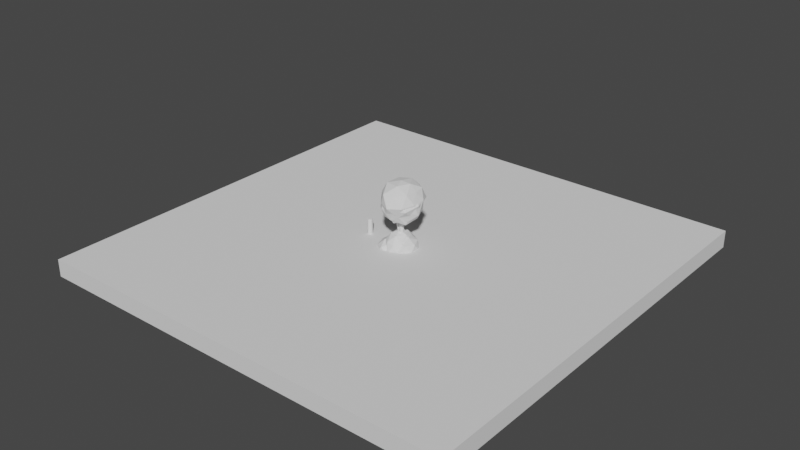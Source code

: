 # Source: scene00.blend  (saved by Blender 3.2.14; exported with 4.5.12 LTS)
import bpy
from mathutils import Matrix  # noqa: F401  (used for matrix-valued properties, if any)

bpy.ops.wm.read_factory_settings(use_empty=True)
scene = bpy.context.scene
scene.name = 'Scene'

# ---- collections
col_collection = bpy.data.collections.new('Collection'); scene.collection.children.link(col_collection)
col_props = bpy.data.collections.new('props'); scene.collection.children.link(col_props)

# ---- world
world_world = bpy.data.worlds.new('World'); scene.world = world_world
world_world.use_nodes = True; world_world.node_tree.nodes.clear()
_N = world_world.node_tree.nodes; _L = world_world.node_tree.links
n0 = _N.new('ShaderNodeOutputWorld'); n0.name = 'World Output'; n0.location = (300, 300)
n1 = _N.new('ShaderNodeBackground'); n1.name = 'Background'; n1.location = (10, 300)
n1.inputs[0].default_value = (0.05088, 0.05088, 0.05088, 1.0)
_L.new(n1.outputs[0], n0.inputs[0])
n0.is_active_output = True
world_world.color = (0.05088, 0.05088, 0.05088)
world_world.use_sun_shadow = False
world_world.sun_shadow_jitter_overblur = 0.0

# ---- meshes
me_cube_001 = bpy.data.meshes.new('Cube.001')
me_cube_001.from_pydata([(-1.0, -1.0, -1.0), (-1.0, -1.0, 1.0), (-1.0, 1.0, -1.0), (-1.0, 1.0, 1.0), (1.0, -1.0, -1.0), (1.0, -1.0, 1.0), (1.0, 1.0, -1.0), (1.0, 1.0, 1.0)], [], [(0, 1, 3, 2), (2, 3, 7, 6), (6, 7, 5, 4), (4, 5, 1, 0), (2, 6, 4, 0), (7, 3, 1, 5)])
_uv = me_cube_001.uv_layers.new(name='UVMap')
_uv.uv.foreach_set('vector', [0.375, 0.0, 0.625, 0.0, 0.625, 0.25, 0.375, 0.25, 0.375, 0.25, 0.625, 0.25, 0.625, 0.5, 0.375, 0.5, 0.375, 0.5, 0.625, 0.5, 0.625, 0.75, 0.375, 0.75, 0.375, 0.75, 0.625, 0.75, 0.625, 1.0, 0.375, 1.0, 0.125, 0.5, 0.375, 0.5, 0.375, 0.75, 0.125, 0.75, 0.625, 0.5, 0.875, 0.5, 0.875, 0.75, 0.625, 0.75])
me_cube_001.update()
me_cylinder = bpy.data.meshes.new('Cylinder')
me_cylinder.from_pydata([(0.0, 0.0, -0.9), (0.0, 0.0, 0.9), (0.0, 0.3, -0.9), (0.0, 0.3, 0.9), (0.05853, 0.2942, -0.9), (0.05853, 0.2942, 0.9), (0.1148, 0.2772, -0.9), (0.1148, 0.2772, 0.9), (0.1667, 0.2494, -0.9), (0.1667, 0.2494, 0.9), (0.2121, 0.2121, -0.9), (0.2121, 0.2121, 0.9), (0.2494, 0.1667, -0.9), (0.2494, 0.1667, 0.9), (0.2772, 0.1148, -0.9), (0.2772, 0.1148, 0.9), (0.2942, 0.05853, -0.9), (0.2942, 0.05853, 0.9), (0.3, -1.311e-08, -0.9), (0.3, -1.311e-08, 0.9), (0.2942, -0.05853, -0.9), (0.2942, -0.05853, 0.9), (0.2772, -0.1148, -0.9), (0.2772, -0.1148, 0.9), (0.2494, -0.1667, -0.9), (0.2494, -0.1667, 0.9), (0.2121, -0.2121, -0.9), (0.2121, -0.2121, 0.9), (0.1667, -0.2494, -0.9), (0.1667, -0.2494, 0.9), (0.1148, -0.2772, -0.9), (0.1148, -0.2772, 0.9), (0.05853, -0.2942, -0.9), (0.05853, -0.2942, 0.9), (-2.623e-08, -0.3, -0.9), (-2.623e-08, -0.3, 0.9), (-0.05853, -0.2942, -0.9), (-0.05853, -0.2942, 0.9), (-0.1148, -0.2772, -0.9), (-0.1148, -0.2772, 0.9), (-0.1667, -0.2494, -0.9), (-0.1667, -0.2494, 0.9), (-0.2121, -0.2121, -0.9), (-0.2121, -0.2121, 0.9), (-0.2494, -0.1667, -0.9), (-0.2494, -0.1667, 0.9), (-0.2772, -0.1148, -0.9), (-0.2772, -0.1148, 0.9), (-0.2942, -0.05853, -0.9), (-0.2942, -0.05853, 0.9), (-0.3, 3.577e-09, -0.9), (-0.3, 3.577e-09, 0.9), (-0.2942, 0.05853, -0.9), (-0.2942, 0.05853, 0.9), (-0.2772, 0.1148, -0.9), (-0.2772, 0.1148, 0.9), (-0.2494, 0.1667, -0.9), (-0.2494, 0.1667, 0.9), (-0.2121, 0.2121, -0.9), (-0.2121, 0.2121, 0.9), (-0.1667, 0.2494, -0.9), (-0.1667, 0.2494, 0.9), (-0.1148, 0.2772, -0.9), (-0.1148, 0.2772, 0.9), (-0.05853, 0.2942, -0.9), (-0.05853, 0.2942, 0.9)], [], [(0, 2, 4), (1, 5, 3), (2, 3, 5, 4), (0, 4, 6), (1, 7, 5), (4, 5, 7, 6), (0, 6, 8), (1, 9, 7), (6, 7, 9, 8), (0, 8, 10), (1, 11, 9), (8, 9, 11, 10), (0, 10, 12), (1, 13, 11), (10, 11, 13, 12), (0, 12, 14), (1, 15, 13), (12, 13, 15, 14), (0, 14, 16), (1, 17, 15), (14, 15, 17, 16), (0, 16, 18), (1, 19, 17), (16, 17, 19, 18), (0, 18, 20), (1, 21, 19), (18, 19, 21, 20), (0, 20, 22), (1, 23, 21), (20, 21, 23, 22), (0, 22, 24), (1, 25, 23), (22, 23, 25, 24), (0, 24, 26), (1, 27, 25), (24, 25, 27, 26), (0, 26, 28), (1, 29, 27), (26, 27, 29, 28), (0, 28, 30), (1, 31, 29), (28, 29, 31, 30), (0, 30, 32), (1, 33, 31), (30, 31, 33, 32), (0, 32, 34), (1, 35, 33), (32, 33, 35, 34), (0, 34, 36), (1, 37, 35), (34, 35, 37, 36), (0, 36, 38), (1, 39, 37), (36, 37, 39, 38), (0, 38, 40), (1, 41, 39), (38, 39, 41, 40), (0, 40, 42), (1, 43, 41), (40, 41, 43, 42), (0, 42, 44), (1, 45, 43), (42, 43, 45, 44), (0, 44, 46), (1, 47, 45), (44, 45, 47, 46), (0, 46, 48), (1, 49, 47), (46, 47, 49, 48), (0, 48, 50), (1, 51, 49), (48, 49, 51, 50), (0, 50, 52), (1, 53, 51), (50, 51, 53, 52), (0, 52, 54), (1, 55, 53), (52, 53, 55, 54), (0, 54, 56), (1, 57, 55), (54, 55, 57, 56), (0, 56, 58), (1, 59, 57), (56, 57, 59, 58), (0, 58, 60), (1, 61, 59), (58, 59, 61, 60), (0, 60, 62), (1, 63, 61), (60, 61, 63, 62), (0, 62, 64), (1, 65, 63), (62, 63, 65, 64), (0, 64, 2), (1, 3, 65), (64, 65, 3, 2)])
_uv = me_cylinder.uv_layers.new(name='UVMap')
_uv.uv.foreach_set('vector', [0.75, 0.25, 0.75, 0.49, 0.7968, 0.4854, 0.25, 0.25, 0.2968, 0.4854, 0.25, 0.49, 1.0, 0.5, 1.0, 1.0, 0.9688, 1.0, 0.9688, 0.5, 0.75, 0.25, 0.7968, 0.4854, 0.8418, 0.4717, 0.25, 0.25, 0.3418, 0.4717, 0.2968, 0.4854, 0.9688, 0.5, 0.9688, 1.0, 0.9375, 1.0, 0.9375, 0.5, 0.75, 0.25, 0.8418, 0.4717, 0.8833, 0.4496, 0.25, 0.25, 0.3833, 0.4496, 0.3418, 0.4717, 0.9375, 0.5, 0.9375, 1.0, 0.9062, 1.0, 0.9062, 0.5, 0.75, 0.25, 0.8833, 0.4496, 0.9197, 0.4197, 0.25, 0.25, 0.4197, 0.4197, 0.3833, 0.4496, 0.9062, 0.5, 0.9062, 1.0, 0.875, 1.0, 0.875, 0.5, 0.75, 0.25, 0.9197, 0.4197, 0.9496, 0.3833, 0.25, 0.25, 0.4496, 0.3833, 0.4197, 0.4197, 0.875, 0.5, 0.875, 1.0, 0.8438, 1.0, 0.8438, 0.5, 0.75, 0.25, 0.9496, 0.3833, 0.9717, 0.3418, 0.25, 0.25, 0.4717, 0.3418, 0.4496, 0.3833, 0.8438, 0.5, 0.8438, 1.0, 0.8125, 1.0, 0.8125, 0.5, 0.75, 0.25, 0.9717, 0.3418, 0.9854, 0.2968, 0.25, 0.25, 0.4854, 0.2968, 0.4717, 0.3418, 0.8125, 0.5, 0.8125, 1.0, 0.7812, 1.0, 0.7812, 0.5, 0.75, 0.25, 0.9854, 0.2968, 0.99, 0.25, 0.25, 0.25, 0.49, 0.25, 0.4854, 0.2968, 0.7812, 0.5, 0.7812, 1.0, 0.75, 1.0, 0.75, 0.5, 0.75, 0.25, 0.99, 0.25, 0.9854, 0.2032, 0.25, 0.25, 0.4854, 0.2032, 0.49, 0.25, 0.75, 0.5, 0.75, 1.0, 0.7188, 1.0, 0.7188, 0.5, 0.75, 0.25, 0.9854, 0.2032, 0.9717, 0.1582, 0.25, 0.25, 0.4717, 0.1582, 0.4854, 0.2032, 0.7188, 0.5, 0.7188, 1.0, 0.6875, 1.0, 0.6875, 0.5, 0.75, 0.25, 0.9717, 0.1582, 0.9496, 0.1167, 0.25, 0.25, 0.4496, 0.1167, 0.4717, 0.1582, 0.6875, 0.5, 0.6875, 1.0, 0.6562, 1.0, 0.6562, 0.5, 0.75, 0.25, 0.9496, 0.1167, 0.9197, 0.08029, 0.25, 0.25, 0.4197, 0.08029, 0.4496, 0.1167, 0.6562, 0.5, 0.6562, 1.0, 0.625, 1.0, 0.625, 0.5, 0.75, 0.25, 0.9197, 0.08029, 0.8833, 0.05045, 0.25, 0.25, 0.3833, 0.05045, 0.4197, 0.08029, 0.625, 0.5, 0.625, 1.0, 0.5938, 1.0, 0.5938, 0.5, 0.75, 0.25, 0.8833, 0.05045, 0.8418, 0.02827, 0.25, 0.25, 0.3418, 0.02827, 0.3833, 0.05045, 0.5938, 0.5, 0.5938, 1.0, 0.5625, 1.0, 0.5625, 0.5, 0.75, 0.25, 0.8418, 0.02827, 0.7968, 0.01461, 0.25, 0.25, 0.2968, 0.01461, 0.3418, 0.02827, 0.5625, 0.5, 0.5625, 1.0, 0.5312, 1.0, 0.5312, 0.5, 0.75, 0.25, 0.7968, 0.01461, 0.75, 0.01, 0.25, 0.25, 0.25, 0.01, 0.2968, 0.01461, 0.5312, 0.5, 0.5312, 1.0, 0.5, 1.0, 0.5, 0.5, 0.75, 0.25, 0.75, 0.01, 0.7032, 0.01461, 0.25, 0.25, 0.2032, 0.01461, 0.25, 0.01, 0.5, 0.5, 0.5, 1.0, 0.4688, 1.0, 0.4688, 0.5, 0.75, 0.25, 0.7032, 0.01461, 0.6582, 0.02827, 0.25, 0.25, 0.1582, 0.02827, 0.2032, 0.01461, 0.4688, 0.5, 0.4688, 1.0, 0.4375, 1.0, 0.4375, 0.5, 0.75, 0.25, 0.6582, 0.02827, 0.6167, 0.05045, 0.25, 0.25, 0.1167, 0.05045, 0.1582, 0.02827, 0.4375, 0.5, 0.4375, 1.0, 0.4062, 1.0, 0.4062, 0.5, 0.75, 0.25, 0.6167, 0.05045, 0.5803, 0.08029, 0.25, 0.25, 0.08029, 0.08029, 0.1167, 0.05045, 0.4062, 0.5, 0.4062, 1.0, 0.375, 1.0, 0.375, 0.5, 0.75, 0.25, 0.5803, 0.08029, 0.5504, 0.1167, 0.25, 0.25, 0.05045, 0.1167, 0.08029, 0.08029, 0.375, 0.5, 0.375, 1.0, 0.3438, 1.0, 0.3438, 0.5, 0.75, 0.25, 0.5504, 0.1167, 0.5283, 0.1582, 0.25, 0.25, 0.02827, 0.1582, 0.05045, 0.1167, 0.3438, 0.5, 0.3438, 1.0, 0.3125, 1.0, 0.3125, 0.5, 0.75, 0.25, 0.5283, 0.1582, 0.5146, 0.2032, 0.25, 0.25, 0.01461, 0.2032, 0.02827, 0.1582, 0.3125, 0.5, 0.3125, 1.0, 0.2812, 1.0, 0.2812, 0.5, 0.75, 0.25, 0.5146, 0.2032, 0.51, 0.25, 0.25, 0.25, 0.01, 0.25, 0.01461, 0.2032, 0.2812, 0.5, 0.2812, 1.0, 0.25, 1.0, 0.25, 0.5, 0.75, 0.25, 0.51, 0.25, 0.5146, 0.2968, 0.25, 0.25, 0.01461, 0.2968, 0.01, 0.25, 0.25, 0.5, 0.25, 1.0, 0.2188, 1.0, 0.2188, 0.5, 0.75, 0.25, 0.5146, 0.2968, 0.5283, 0.3418, 0.25, 0.25, 0.02827, 0.3418, 0.01461, 0.2968, 0.2188, 0.5, 0.2188, 1.0, 0.1875, 1.0, 0.1875, 0.5, 0.75, 0.25, 0.5283, 0.3418, 0.5504, 0.3833, 0.25, 0.25, 0.05045, 0.3833, 0.02827, 0.3418, 0.1875, 0.5, 0.1875, 1.0, 0.1562, 1.0, 0.1562, 0.5, 0.75, 0.25, 0.5504, 0.3833, 0.5803, 0.4197, 0.25, 0.25, 0.08029, 0.4197, 0.05045, 0.3833, 0.1562, 0.5, 0.1562, 1.0, 0.125, 1.0, 0.125, 0.5, 0.75, 0.25, 0.5803, 0.4197, 0.6167, 0.4496, 0.25, 0.25, 0.1167, 0.4496, 0.08029, 0.4197, 0.125, 0.5, 0.125, 1.0, 0.09375, 1.0, 0.09375, 0.5, 0.75, 0.25, 0.6167, 0.4496, 0.6582, 0.4717, 0.25, 0.25, 0.1582, 0.4717, 0.1167, 0.4496, 0.09375, 0.5, 0.09375, 1.0, 0.0625, 1.0, 0.0625, 0.5, 0.75, 0.25, 0.6582, 0.4717, 0.7032, 0.4854, 0.25, 0.25, 0.2032, 0.4854, 0.1582, 0.4717, 0.0625, 0.5, 0.0625, 1.0, 0.03125, 1.0, 0.03125, 0.5, 0.75, 0.25, 0.7032, 0.4854, 0.75, 0.49, 0.25, 0.25, 0.25, 0.49, 0.2032, 0.4854, 0.03125, 0.5, 0.03125, 1.0, 0.0, 1.0, 0.0, 0.5])
me_cylinder.update()
me_icosphere_004 = bpy.data.meshes.new('Icosphere.004')
me_icosphere_004.from_pydata([(0.0, 0.0, 0.2266), (1.447, -1.051, 0.2104), (-0.5528, -1.701, 0.2104), (-1.789, 0.0, 0.2104), (-0.5528, 1.701, 0.2104), (1.447, 1.051, 0.2104), (0.4821, -1.273, 1.731), (-1.773, -1.577, 1.468), (-1.615, 0.7518, 1.911), (0.6545, 1.701, 2.025), (1.981, 0.0, 2.048), (-0.1248, -0.069, 3.077), (-0.3249, -1.0, -0.1153), (0.8506, -0.618, -0.1153), (0.5257, -1.618, 0.05339), (1.701, 0.0, 0.05339), (0.8506, 0.618, -0.1153), (-1.051, 0.0, -0.1153), (-1.376, -1.0, 0.05339), (-0.3249, 1.0, -0.1153), (-1.376, 1.0, 0.05339), (0.5257, 1.618, 0.05339), (2.032, -0.618, 1.138), (2.032, 0.618, 1.138), (-0.09147, -2.0, 0.8191), (1.208, -1.618, 1.116), (-2.115, -0.9944, 0.7323), (-1.396, -1.982, 0.6992), (-1.176, 1.618, 1.105), (-1.902, 0.3887, 1.105), (1.208, 1.618, 1.116), (0.0, 2.0, 1.105), (1.557, -1.0, 2.202), (-0.8383, -2.116, 1.643), (-2.005, -0.4956, 1.67), (-0.5257, 1.618, 2.156), (1.557, 1.0, 2.202), (0.2098, -0.6974, 2.526), (1.228, 0.0, 2.86), (-1.144, -1.212, 2.23), (-1.076, 0.1331, 2.362), (0.3979, 1.0, 2.851)], [], [(0, 13, 12), (1, 13, 15), (0, 12, 17), (0, 17, 19), (0, 19, 16), (1, 15, 22), (2, 14, 24), (3, 18, 26), (4, 20, 28), (5, 21, 30), (1, 22, 25), (2, 24, 27), (3, 26, 29), (4, 28, 31), (5, 30, 23), (6, 32, 37), (7, 33, 39), (8, 34, 40), (9, 35, 41), (10, 36, 38), (38, 41, 11), (38, 36, 41), (36, 9, 41), (41, 40, 11), (41, 35, 40), (35, 8, 40), (40, 39, 11), (40, 34, 39), (34, 7, 39), (39, 37, 11), (39, 33, 37), (33, 6, 37), (37, 38, 11), (37, 32, 38), (32, 10, 38), (23, 36, 10), (23, 30, 36), (30, 9, 36), (31, 35, 9), (31, 28, 35), (28, 8, 35), (29, 34, 8), (29, 26, 34), (26, 7, 34), (27, 33, 7), (27, 24, 33), (24, 6, 33), (25, 32, 6), (25, 22, 32), (22, 10, 32), (30, 31, 9), (30, 21, 31), (21, 4, 31), (28, 29, 8), (28, 20, 29), (20, 3, 29), (26, 27, 7), (26, 18, 27), (18, 2, 27), (24, 25, 6), (24, 14, 25), (14, 1, 25), (22, 23, 10), (22, 15, 23), (15, 5, 23), (16, 21, 5), (16, 19, 21), (19, 4, 21), (19, 20, 4), (19, 17, 20), (17, 3, 20), (17, 18, 3), (17, 12, 18), (12, 2, 18), (15, 16, 5), (15, 13, 16), (13, 0, 16), (12, 14, 2), (12, 13, 14), (13, 1, 14)])
_uv = me_icosphere_004.uv_layers.new(name='UVMap')
_uv.uv.foreach_set('vector', [0.1818, 0.0, 0.2273, 0.07873, 0.1364, 0.07873, 0.2727, 0.1575, 0.3182, 0.07873, 0.3636, 0.1575, 0.9091, 0.0, 0.9545, 0.07873, 0.8636, 0.07873, 0.7273, 0.0, 0.7727, 0.07873, 0.6818, 0.07873, 0.5455, 0.0, 0.5909, 0.07873, 0.5, 0.07873, 0.2727, 0.1575, 0.3636, 0.1575, 0.3182, 0.2362, 0.09091, 0.1575, 0.1818, 0.1575, 0.1364, 0.2362, 0.8182, 0.1575, 0.9091, 0.1575, 0.8636, 0.2362, 0.6364, 0.1575, 0.7273, 0.1575, 0.6818, 0.2362, 0.4545, 0.1575, 0.5455, 0.1575, 0.5, 0.2362, 0.2727, 0.1575, 0.3182, 0.2362, 0.2273, 0.2362, 0.09091, 0.1575, 0.1364, 0.2362, 0.04546, 0.2362, 0.8182, 0.1575, 0.8636, 0.2362, 0.7727, 0.2362, 0.6364, 0.1575, 0.6818, 0.2362, 0.5909, 0.2362, 0.4545, 0.1575, 0.5, 0.2362, 0.4091, 0.2362, 0.1818, 0.3149, 0.2727, 0.3149, 0.2273, 0.3937, 0.0, 0.3149, 0.09091, 0.3149, 0.04546, 0.3937, 0.7273, 0.3149, 0.8182, 0.3149, 0.7727, 0.3937, 0.5455, 0.3149, 0.6364, 0.3149, 0.5909, 0.3937, 0.3636, 0.3149, 0.4545, 0.3149, 0.4091, 0.3937, 0.4091, 0.3937, 0.5, 0.3937, 0.4545, 0.4724, 0.4091, 0.3937, 0.4545, 0.3149, 0.5, 0.3937, 0.4545, 0.3149, 0.5455, 0.3149, 0.5, 0.3937, 0.5909, 0.3937, 0.6818, 0.3937, 0.6364, 0.4724, 0.5909, 0.3937, 0.6364, 0.3149, 0.6818, 0.3937, 0.6364, 0.3149, 0.7273, 0.3149, 0.6818, 0.3937, 0.7727, 0.3937, 0.8636, 0.3937, 0.8182, 0.4724, 0.7727, 0.3937, 0.8182, 0.3149, 0.8636, 0.3937, 0.8182, 0.3149, 0.9091, 0.3149, 0.8636, 0.3937, 0.04546, 0.3937, 0.1364, 0.3937, 0.09091, 0.4724, 0.04546, 0.3937, 0.09091, 0.3149, 0.1364, 0.3937, 0.09091, 0.3149, 0.1818, 0.3149, 0.1364, 0.3937, 0.2273, 0.3937, 0.3182, 0.3937, 0.2727, 0.4724, 0.2273, 0.3937, 0.2727, 0.3149, 0.3182, 0.3937, 0.2727, 0.3149, 0.3636, 0.3149, 0.3182, 0.3937, 0.4091, 0.2362, 0.4545, 0.3149, 0.3636, 0.3149, 0.4091, 0.2362, 0.5, 0.2362, 0.4545, 0.3149, 0.5, 0.2362, 0.5455, 0.3149, 0.4545, 0.3149, 0.5909, 0.2362, 0.6364, 0.3149, 0.5455, 0.3149, 0.5909, 0.2362, 0.6818, 0.2362, 0.6364, 0.3149, 0.6818, 0.2362, 0.7273, 0.3149, 0.6364, 0.3149, 0.7727, 0.2362, 0.8182, 0.3149, 0.7273, 0.3149, 0.7727, 0.2362, 0.8636, 0.2362, 0.8182, 0.3149, 0.8636, 0.2362, 0.9091, 0.3149, 0.8182, 0.3149, 0.04546, 0.2362, 0.09091, 0.3149, 0.0, 0.3149, 0.04546, 0.2362, 0.1364, 0.2362, 0.09091, 0.3149, 0.1364, 0.2362, 0.1818, 0.3149, 0.09091, 0.3149, 0.2273, 0.2362, 0.2727, 0.3149, 0.1818, 0.3149, 0.2273, 0.2362, 0.3182, 0.2362, 0.2727, 0.3149, 0.3182, 0.2362, 0.3636, 0.3149, 0.2727, 0.3149, 0.5, 0.2362, 0.5909, 0.2362, 0.5455, 0.3149, 0.5, 0.2362, 0.5455, 0.1575, 0.5909, 0.2362, 0.5455, 0.1575, 0.6364, 0.1575, 0.5909, 0.2362, 0.6818, 0.2362, 0.7727, 0.2362, 0.7273, 0.3149, 0.6818, 0.2362, 0.7273, 0.1575, 0.7727, 0.2362, 0.7273, 0.1575, 0.8182, 0.1575, 0.7727, 0.2362, 0.8636, 0.2362, 0.9545, 0.2362, 0.9091, 0.3149, 0.8636, 0.2362, 0.9091, 0.1575, 0.9545, 0.2362, 0.9091, 0.1575, 1.0, 0.1575, 0.9545, 0.2362, 0.1364, 0.2362, 0.2273, 0.2362, 0.1818, 0.3149, 0.1364, 0.2362, 0.1818, 0.1575, 0.2273, 0.2362, 0.1818, 0.1575, 0.2727, 0.1575, 0.2273, 0.2362, 0.3182, 0.2362, 0.4091, 0.2362, 0.3636, 0.3149, 0.3182, 0.2362, 0.3636, 0.1575, 0.4091, 0.2362, 0.3636, 0.1575, 0.4545, 0.1575, 0.4091, 0.2362, 0.5, 0.07873, 0.5455, 0.1575, 0.4545, 0.1575, 0.5, 0.07873, 0.5909, 0.07873, 0.5455, 0.1575, 0.5909, 0.07873, 0.6364, 0.1575, 0.5455, 0.1575, 0.6818, 0.07873, 0.7273, 0.1575, 0.6364, 0.1575, 0.6818, 0.07873, 0.7727, 0.07873, 0.7273, 0.1575, 0.7727, 0.07873, 0.8182, 0.1575, 0.7273, 0.1575, 0.8636, 0.07873, 0.9091, 0.1575, 0.8182, 0.1575, 0.8636, 0.07873, 0.9545, 0.07873, 0.9091, 0.1575, 0.9545, 0.07873, 1.0, 0.1575, 0.9091, 0.1575, 0.3636, 0.1575, 0.4091, 0.07873, 0.4545, 0.1575, 0.3636, 0.1575, 0.3182, 0.07873, 0.4091, 0.07873, 0.3182, 0.07873, 0.3636, 0.0, 0.4091, 0.07873, 0.1364, 0.07873, 0.1818, 0.1575, 0.09091, 0.1575, 0.1364, 0.07873, 0.2273, 0.07873, 0.1818, 0.1575, 0.2273, 0.07873, 0.2727, 0.1575, 0.1818, 0.1575])
me_icosphere_004.update()
me_icosphere_001 = bpy.data.meshes.new('Icosphere.001')
me_icosphere_001.from_pydata([(0.007872, -0.04217, -2.188), (1.545, -1.124, -1.012), (-0.6254, -1.888, -1.158), (-2.028, -0.0009928, -1.266), (-0.6909, 1.919, -1.311), (1.422, 1.039, -0.9488), (0.4736, -1.847, 0.8044), (-1.544, -1.125, 0.8346), (-1.539, 1.113, 0.784), (0.6172, 1.968, 0.8087), (1.834, -0.01412, 0.8483), (0.1477, -0.105, 1.852), (-0.3367, -1.251, -2.369), (1.146, -0.7287, -2.107), (0.5385, -1.762, -1.274), (1.939, -0.05491, -1.532), (0.9659, 0.6579, -2.141), (-1.078, -0.04597, -1.992), (-1.587, -1.077, -1.256), (-0.3882, 0.987, -1.75), (-1.542, 1.041, -1.353), (0.4925, 1.633, -1.146), (2.094, -0.7336, -0.2224), (2.105, 0.6936, -0.159), (0.05991, -2.488, -0.3403), (1.474, -1.98, -0.3079), (-2.134, -0.7517, -0.204), (-1.145, -1.898, -0.1963), (-1.33, 1.864, -0.2679), (-2.159, 0.6476, -0.256), (1.448, 1.943, -0.3389), (-0.001458, 2.114, -0.1315), (1.691, -1.247, 0.9459), (-0.5831, -2.085, 0.9135), (-1.83, -0.08617, 0.9584), (-0.6985, 1.787, 0.9691), (1.689, 1.087, 0.9982), (0.4606, -1.122, 1.625), (1.244, -0.06735, 1.67), (-1.067, -0.821, 1.673), (-0.8445, 0.6957, 1.724), (0.4123, 1.215, 1.691)], [], [(0, 13, 12), (1, 13, 15), (0, 12, 17), (0, 17, 19), (0, 19, 16), (1, 15, 22), (2, 14, 24), (3, 18, 26), (4, 20, 28), (5, 21, 30), (1, 22, 25), (2, 24, 27), (3, 26, 29), (4, 28, 31), (5, 30, 23), (6, 32, 37), (7, 33, 39), (8, 34, 40), (9, 35, 41), (10, 36, 38), (38, 41, 11), (38, 36, 41), (36, 9, 41), (41, 40, 11), (41, 35, 40), (35, 8, 40), (40, 39, 11), (40, 34, 39), (34, 7, 39), (39, 37, 11), (39, 33, 37), (33, 6, 37), (37, 38, 11), (37, 32, 38), (32, 10, 38), (23, 36, 10), (23, 30, 36), (30, 9, 36), (31, 35, 9), (31, 28, 35), (28, 8, 35), (29, 34, 8), (29, 26, 34), (26, 7, 34), (27, 33, 7), (27, 24, 33), (24, 6, 33), (25, 32, 6), (25, 22, 32), (22, 10, 32), (30, 31, 9), (30, 21, 31), (21, 4, 31), (28, 29, 8), (28, 20, 29), (20, 3, 29), (26, 27, 7), (26, 18, 27), (18, 2, 27), (24, 25, 6), (24, 14, 25), (14, 1, 25), (22, 23, 10), (22, 15, 23), (15, 5, 23), (16, 21, 5), (16, 19, 21), (19, 4, 21), (19, 20, 4), (19, 17, 20), (17, 3, 20), (17, 18, 3), (17, 12, 18), (12, 2, 18), (15, 16, 5), (15, 13, 16), (13, 0, 16), (12, 14, 2), (12, 13, 14), (13, 1, 14)])
_uv = me_icosphere_001.uv_layers.new(name='UVMap')
_uv.uv.foreach_set('vector', [0.1818, 0.0, 0.2273, 0.07873, 0.1364, 0.07873, 0.2727, 0.1575, 0.3182, 0.07873, 0.3636, 0.1575, 0.9091, 0.0, 0.9545, 0.07873, 0.8636, 0.07873, 0.7273, 0.0, 0.7727, 0.07873, 0.6818, 0.07873, 0.5455, 0.0, 0.5909, 0.07873, 0.5, 0.07873, 0.2727, 0.1575, 0.3636, 0.1575, 0.3182, 0.2362, 0.09091, 0.1575, 0.1818, 0.1575, 0.1364, 0.2362, 0.8182, 0.1575, 0.9091, 0.1575, 0.8636, 0.2362, 0.6364, 0.1575, 0.7273, 0.1575, 0.6818, 0.2362, 0.4545, 0.1575, 0.5455, 0.1575, 0.5, 0.2362, 0.2727, 0.1575, 0.3182, 0.2362, 0.2273, 0.2362, 0.09091, 0.1575, 0.1364, 0.2362, 0.04546, 0.2362, 0.8182, 0.1575, 0.8636, 0.2362, 0.7727, 0.2362, 0.6364, 0.1575, 0.6818, 0.2362, 0.5909, 0.2362, 0.4545, 0.1575, 0.5, 0.2362, 0.4091, 0.2362, 0.1818, 0.3149, 0.2727, 0.3149, 0.2273, 0.3937, 0.0, 0.3149, 0.09091, 0.3149, 0.04546, 0.3937, 0.7273, 0.3149, 0.8182, 0.3149, 0.7727, 0.3937, 0.5455, 0.3149, 0.6364, 0.3149, 0.5909, 0.3937, 0.3636, 0.3149, 0.4545, 0.3149, 0.4091, 0.3937, 0.4091, 0.3937, 0.5, 0.3937, 0.4545, 0.4724, 0.4091, 0.3937, 0.4545, 0.3149, 0.5, 0.3937, 0.4545, 0.3149, 0.5455, 0.3149, 0.5, 0.3937, 0.5909, 0.3937, 0.6818, 0.3937, 0.6364, 0.4724, 0.5909, 0.3937, 0.6364, 0.3149, 0.6818, 0.3937, 0.6364, 0.3149, 0.7273, 0.3149, 0.6818, 0.3937, 0.7727, 0.3937, 0.8636, 0.3937, 0.8182, 0.4724, 0.7727, 0.3937, 0.8182, 0.3149, 0.8636, 0.3937, 0.8182, 0.3149, 0.9091, 0.3149, 0.8636, 0.3937, 0.04546, 0.3937, 0.1364, 0.3937, 0.09091, 0.4724, 0.04546, 0.3937, 0.09091, 0.3149, 0.1364, 0.3937, 0.09091, 0.3149, 0.1818, 0.3149, 0.1364, 0.3937, 0.2273, 0.3937, 0.3182, 0.3937, 0.2727, 0.4724, 0.2273, 0.3937, 0.2727, 0.3149, 0.3182, 0.3937, 0.2727, 0.3149, 0.3636, 0.3149, 0.3182, 0.3937, 0.4091, 0.2362, 0.4545, 0.3149, 0.3636, 0.3149, 0.4091, 0.2362, 0.5, 0.2362, 0.4545, 0.3149, 0.5, 0.2362, 0.5455, 0.3149, 0.4545, 0.3149, 0.5909, 0.2362, 0.6364, 0.3149, 0.5455, 0.3149, 0.5909, 0.2362, 0.6818, 0.2362, 0.6364, 0.3149, 0.6818, 0.2362, 0.7273, 0.3149, 0.6364, 0.3149, 0.7727, 0.2362, 0.8182, 0.3149, 0.7273, 0.3149, 0.7727, 0.2362, 0.8636, 0.2362, 0.8182, 0.3149, 0.8636, 0.2362, 0.9091, 0.3149, 0.8182, 0.3149, 0.04546, 0.2362, 0.09091, 0.3149, 0.0, 0.3149, 0.04546, 0.2362, 0.1364, 0.2362, 0.09091, 0.3149, 0.1364, 0.2362, 0.1818, 0.3149, 0.09091, 0.3149, 0.2273, 0.2362, 0.2727, 0.3149, 0.1818, 0.3149, 0.2273, 0.2362, 0.3182, 0.2362, 0.2727, 0.3149, 0.3182, 0.2362, 0.3636, 0.3149, 0.2727, 0.3149, 0.5, 0.2362, 0.5909, 0.2362, 0.5455, 0.3149, 0.5, 0.2362, 0.5455, 0.1575, 0.5909, 0.2362, 0.5455, 0.1575, 0.6364, 0.1575, 0.5909, 0.2362, 0.6818, 0.2362, 0.7727, 0.2362, 0.7273, 0.3149, 0.6818, 0.2362, 0.7273, 0.1575, 0.7727, 0.2362, 0.7273, 0.1575, 0.8182, 0.1575, 0.7727, 0.2362, 0.8636, 0.2362, 0.9545, 0.2362, 0.9091, 0.3149, 0.8636, 0.2362, 0.9091, 0.1575, 0.9545, 0.2362, 0.9091, 0.1575, 1.0, 0.1575, 0.9545, 0.2362, 0.1364, 0.2362, 0.2273, 0.2362, 0.1818, 0.3149, 0.1364, 0.2362, 0.1818, 0.1575, 0.2273, 0.2362, 0.1818, 0.1575, 0.2727, 0.1575, 0.2273, 0.2362, 0.3182, 0.2362, 0.4091, 0.2362, 0.3636, 0.3149, 0.3182, 0.2362, 0.3636, 0.1575, 0.4091, 0.2362, 0.3636, 0.1575, 0.4545, 0.1575, 0.4091, 0.2362, 0.5, 0.07873, 0.5455, 0.1575, 0.4545, 0.1575, 0.5, 0.07873, 0.5909, 0.07873, 0.5455, 0.1575, 0.5909, 0.07873, 0.6364, 0.1575, 0.5455, 0.1575, 0.6818, 0.07873, 0.7273, 0.1575, 0.6364, 0.1575, 0.6818, 0.07873, 0.7727, 0.07873, 0.7273, 0.1575, 0.7727, 0.07873, 0.8182, 0.1575, 0.7273, 0.1575, 0.8636, 0.07873, 0.9091, 0.1575, 0.8182, 0.1575, 0.8636, 0.07873, 0.9545, 0.07873, 0.9091, 0.1575, 0.9545, 0.07873, 1.0, 0.1575, 0.9091, 0.1575, 0.3636, 0.1575, 0.4091, 0.07873, 0.4545, 0.1575, 0.3636, 0.1575, 0.3182, 0.07873, 0.4091, 0.07873, 0.3182, 0.07873, 0.3636, 0.0, 0.4091, 0.07873, 0.1364, 0.07873, 0.1818, 0.1575, 0.09091, 0.1575, 0.1364, 0.07873, 0.2273, 0.07873, 0.1818, 0.1575, 0.2273, 0.07873, 0.2727, 0.1575, 0.1818, 0.1575])
me_icosphere_001.update()
me_cylinder_002 = bpy.data.meshes.new('Cylinder.002')
me_cylinder_002.from_pydata([(4.344e-09, 0.0, -2.5), (0.0, 0.0, 2.5), (5.129e-09, 0.5368, -2.5), (0.0, 0.25, 2.5), (0.3155, 0.4343, -2.5), (0.1469, 0.2023, 2.5), (0.5106, 0.1659, -2.5), (0.2378, 0.07725, 2.5), (0.5106, -0.1659, -2.5), (0.2378, -0.07725, 2.5), (0.3155, -0.4343, -2.5), (0.1469, -0.2023, 2.5), (-4.18e-08, -0.5368, -2.5), (-2.186e-08, -0.25, 2.5), (-0.3155, -0.4343, -2.5), (-0.1469, -0.2023, 2.5), (-0.5106, -0.1659, -2.5), (-0.2378, -0.07725, 2.5), (-0.5106, 0.1659, -2.5), (-0.2378, 0.07725, 2.5), (-0.3155, 0.4343, -2.5), (-0.1469, 0.2023, 2.5), (4.213e-09, 0.4856, -2.206), (3.387e-09, 0.4394, -1.912), (2.65e-09, 0.3982, -1.618), (2.004e-09, 0.3621, -1.324), (1.449e-09, 0.331, -1.029), (9.827e-10, 0.305, -0.7353), (6.069e-10, 0.2839, -0.4412), (3.213e-10, 0.268, -0.1471), (1.257e-10, 0.257, 0.1471), (2.026e-11, 0.2511, 0.4412), (0.0, 0.25, 0.7353), (0.0, 0.25, 1.029), (0.0, 0.25, 1.324), (0.0, 0.25, 1.618), (0.0, 0.25, 1.912), (0.0, 0.25, 2.206), (0.1469, 0.2023, 2.206), (0.1469, 0.2023, 1.912), (0.1469, 0.2023, 1.618), (0.1469, 0.2023, 1.324), (0.1469, 0.2023, 1.029), (0.1469, 0.2023, 0.7353), (0.1476, 0.2032, 0.4412), (0.1511, 0.2079, 0.1471), (0.1575, 0.2168, -0.1471), (0.1669, 0.2297, -0.4412), (0.1792, 0.2467, -0.7353), (0.1946, 0.2678, -1.029), (0.2128, 0.2929, -1.324), (0.2341, 0.3222, -1.618), (0.2583, 0.3555, -1.912), (0.2854, 0.3929, -2.206), (0.2378, 0.07725, 2.206), (0.2378, 0.07725, 1.912), (0.2378, 0.07725, 1.618), (0.2378, 0.07725, 1.324), (0.2378, 0.07725, 1.029), (0.2378, 0.07725, 0.7353), (0.2388, 0.0776, 0.4412), (0.2445, 0.07943, 0.1471), (0.2549, 0.08281, -0.1471), (0.27, 0.08774, -0.4412), (0.29, 0.09424, -0.7353), (0.3148, 0.1023, -1.029), (0.3444, 0.1119, -1.324), (0.3787, 0.1231, -1.618), (0.4179, 0.1358, -1.912), (0.4618, 0.1501, -2.206), (0.2378, -0.07725, 2.206), (0.2378, -0.07725, 1.912), (0.2378, -0.07725, 1.618), (0.2378, -0.07725, 1.324), (0.2378, -0.07725, 1.029), (0.2378, -0.07725, 0.7353), (0.2388, -0.0776, 0.4412), (0.2445, -0.07943, 0.1471), (0.2549, -0.08281, -0.1471), (0.27, -0.08774, -0.4412), (0.29, -0.09424, -0.7353), (0.3148, -0.1023, -1.029), (0.3444, -0.1119, -1.324), (0.3787, -0.1231, -1.618), (0.4179, -0.1358, -1.912), (0.4618, -0.1501, -2.206), (0.1469, -0.2023, 2.206), (0.1469, -0.2023, 1.912), (0.1469, -0.2023, 1.618), (0.1469, -0.2023, 1.324), (0.1469, -0.2023, 1.029), (0.1469, -0.2023, 0.7353), (0.1476, -0.2032, 0.4412), (0.1511, -0.2079, 0.1471), (0.1575, -0.2168, -0.1471), (0.1669, -0.2297, -0.4412), (0.1792, -0.2467, -0.7353), (0.1946, -0.2678, -1.029), (0.2128, -0.2929, -1.324), (0.2341, -0.3222, -1.618), (0.2583, -0.3555, -1.912), (0.2854, -0.3929, -2.206), (-2.186e-08, -0.25, 2.206), (-2.186e-08, -0.25, 1.912), (-2.186e-08, -0.25, 1.618), (-2.186e-08, -0.25, 1.324), (-2.186e-08, -0.25, 1.029), (-2.186e-08, -0.25, 0.7353), (-2.193e-08, -0.2511, 0.4412), (-2.234e-08, -0.257, 0.1471), (-2.311e-08, -0.268, -0.1471), (-2.422e-08, -0.2839, -0.4412), (-2.568e-08, -0.305, -0.7353), (-2.749e-08, -0.331, -1.029), (-2.965e-08, -0.3621, -1.324), (-3.216e-08, -0.3982, -1.618), (-3.503e-08, -0.4394, -1.912), (-3.824e-08, -0.4856, -2.206), (-0.1469, -0.2023, 2.206), (-0.1469, -0.2023, 1.912), (-0.1469, -0.2023, 1.618), (-0.1469, -0.2023, 1.324), (-0.1469, -0.2023, 1.029), (-0.1469, -0.2023, 0.7353), (-0.1476, -0.2032, 0.4412), (-0.1511, -0.2079, 0.1471), (-0.1575, -0.2168, -0.1471), (-0.1669, -0.2297, -0.4412), (-0.1792, -0.2467, -0.7353), (-0.1946, -0.2678, -1.029), (-0.2128, -0.2929, -1.324), (-0.2341, -0.3222, -1.618), (-0.2583, -0.3555, -1.912), (-0.2854, -0.3929, -2.206), (-0.2378, -0.07725, 2.206), (-0.2378, -0.07725, 1.912), (-0.2378, -0.07725, 1.618), (-0.2378, -0.07725, 1.324), (-0.2378, -0.07725, 1.029), (-0.2378, -0.07725, 0.7353), (-0.2388, -0.0776, 0.4412), (-0.2445, -0.07943, 0.1471), (-0.2549, -0.08281, -0.1471), (-0.27, -0.08774, -0.4412), (-0.29, -0.09424, -0.7353), (-0.3148, -0.1023, -1.029), (-0.3444, -0.1119, -1.324), (-0.3787, -0.1231, -1.618), (-0.4179, -0.1358, -1.912), (-0.4618, -0.1501, -2.206), (-0.2378, 0.07725, 2.206), (-0.2378, 0.07725, 1.912), (-0.2378, 0.07725, 1.618), (-0.2378, 0.07725, 1.324), (-0.2378, 0.07725, 1.029), (-0.2378, 0.07725, 0.7353), (-0.2388, 0.0776, 0.4412), (-0.2445, 0.07943, 0.1471), (-0.2549, 0.08281, -0.1471), (-0.27, 0.08774, -0.4412), (-0.29, 0.09424, -0.7353), (-0.3148, 0.1023, -1.029), (-0.3444, 0.1119, -1.324), (-0.3787, 0.1231, -1.618), (-0.4179, 0.1358, -1.912), (-0.4618, 0.1501, -2.206), (-0.1469, 0.2023, 2.206), (-0.1469, 0.2023, 1.912), (-0.1469, 0.2023, 1.618), (-0.1469, 0.2023, 1.324), (-0.1469, 0.2023, 1.029), (-0.1469, 0.2023, 0.7353), (-0.1476, 0.2032, 0.4412), (-0.1511, 0.2079, 0.1471), (-0.1575, 0.2168, -0.1471), (-0.1669, 0.2297, -0.4412), (-0.1792, 0.2467, -0.7353), (-0.1946, 0.2678, -1.029), (-0.2128, 0.2929, -1.324), (-0.2341, 0.3222, -1.618), (-0.2583, 0.3555, -1.912), (-0.2854, 0.3929, -2.206)], [], [(0, 2, 4), (1, 5, 3), (37, 3, 5, 38), (0, 4, 6), (1, 7, 5), (38, 5, 7, 54), (0, 6, 8), (1, 9, 7), (54, 7, 9, 70), (0, 8, 10), (1, 11, 9), (70, 9, 11, 86), (0, 10, 12), (1, 13, 11), (86, 11, 13, 102), (0, 12, 14), (1, 15, 13), (102, 13, 15, 118), (0, 14, 16), (1, 17, 15), (118, 15, 17, 134), (0, 16, 18), (1, 19, 17), (134, 17, 19, 150), (0, 18, 20), (1, 21, 19), (150, 19, 21, 166), (0, 20, 2), (1, 3, 21), (166, 21, 3, 37), (20, 181, 22, 2), (181, 180, 23, 22), (180, 179, 24, 23), (179, 178, 25, 24), (178, 177, 26, 25), (177, 176, 27, 26), (176, 175, 28, 27), (175, 174, 29, 28), (174, 173, 30, 29), (173, 172, 31, 30), (172, 171, 32, 31), (171, 170, 33, 32), (170, 169, 34, 33), (169, 168, 35, 34), (168, 167, 36, 35), (167, 166, 37, 36), (18, 165, 181, 20), (165, 164, 180, 181), (164, 163, 179, 180), (163, 162, 178, 179), (162, 161, 177, 178), (161, 160, 176, 177), (160, 159, 175, 176), (159, 158, 174, 175), (158, 157, 173, 174), (157, 156, 172, 173), (156, 155, 171, 172), (155, 154, 170, 171), (154, 153, 169, 170), (153, 152, 168, 169), (152, 151, 167, 168), (151, 150, 166, 167), (16, 149, 165, 18), (149, 148, 164, 165), (148, 147, 163, 164), (147, 146, 162, 163), (146, 145, 161, 162), (145, 144, 160, 161), (144, 143, 159, 160), (143, 142, 158, 159), (142, 141, 157, 158), (141, 140, 156, 157), (140, 139, 155, 156), (139, 138, 154, 155), (138, 137, 153, 154), (137, 136, 152, 153), (136, 135, 151, 152), (135, 134, 150, 151), (14, 133, 149, 16), (133, 132, 148, 149), (132, 131, 147, 148), (131, 130, 146, 147), (130, 129, 145, 146), (129, 128, 144, 145), (128, 127, 143, 144), (127, 126, 142, 143), (126, 125, 141, 142), (125, 124, 140, 141), (124, 123, 139, 140), (123, 122, 138, 139), (122, 121, 137, 138), (121, 120, 136, 137), (120, 119, 135, 136), (119, 118, 134, 135), (12, 117, 133, 14), (117, 116, 132, 133), (116, 115, 131, 132), (115, 114, 130, 131), (114, 113, 129, 130), (113, 112, 128, 129), (112, 111, 127, 128), (111, 110, 126, 127), (110, 109, 125, 126), (109, 108, 124, 125), (108, 107, 123, 124), (107, 106, 122, 123), (106, 105, 121, 122), (105, 104, 120, 121), (104, 103, 119, 120), (103, 102, 118, 119), (10, 101, 117, 12), (101, 100, 116, 117), (100, 99, 115, 116), (99, 98, 114, 115), (98, 97, 113, 114), (97, 96, 112, 113), (96, 95, 111, 112), (95, 94, 110, 111), (94, 93, 109, 110), (93, 92, 108, 109), (92, 91, 107, 108), (91, 90, 106, 107), (90, 89, 105, 106), (89, 88, 104, 105), (88, 87, 103, 104), (87, 86, 102, 103), (8, 85, 101, 10), (85, 84, 100, 101), (84, 83, 99, 100), (83, 82, 98, 99), (82, 81, 97, 98), (81, 80, 96, 97), (80, 79, 95, 96), (79, 78, 94, 95), (78, 77, 93, 94), (77, 76, 92, 93), (76, 75, 91, 92), (75, 74, 90, 91), (74, 73, 89, 90), (73, 72, 88, 89), (72, 71, 87, 88), (71, 70, 86, 87), (6, 69, 85, 8), (69, 68, 84, 85), (68, 67, 83, 84), (67, 66, 82, 83), (66, 65, 81, 82), (65, 64, 80, 81), (64, 63, 79, 80), (63, 62, 78, 79), (62, 61, 77, 78), (61, 60, 76, 77), (60, 59, 75, 76), (59, 58, 74, 75), (58, 57, 73, 74), (57, 56, 72, 73), (56, 55, 71, 72), (55, 54, 70, 71), (4, 53, 69, 6), (53, 52, 68, 69), (52, 51, 67, 68), (51, 50, 66, 67), (50, 49, 65, 66), (49, 48, 64, 65), (48, 47, 63, 64), (47, 46, 62, 63), (46, 45, 61, 62), (45, 44, 60, 61), (44, 43, 59, 60), (43, 42, 58, 59), (42, 41, 57, 58), (41, 40, 56, 57), (40, 39, 55, 56), (39, 38, 54, 55), (2, 22, 53, 4), (22, 23, 52, 53), (23, 24, 51, 52), (24, 25, 50, 51), (25, 26, 49, 50), (26, 27, 48, 49), (27, 28, 47, 48), (28, 29, 46, 47), (29, 30, 45, 46), (30, 31, 44, 45), (31, 32, 43, 44), (32, 33, 42, 43), (33, 34, 41, 42), (34, 35, 40, 41), (35, 36, 39, 40), (36, 37, 38, 39)])
_uv = me_cylinder_002.uv_layers.new(name='UVMap')
_uv.uv.foreach_set('vector', [0.75, 0.25, 0.75, 0.49, 0.8911, 0.4442, 0.25, 0.25, 0.3911, 0.4442, 0.25, 0.49, 1.0, 0.9706, 1.0, 1.0, 0.9, 1.0, 0.9, 0.9706, 0.75, 0.25, 0.8911, 0.4442, 0.9783, 0.3242, 0.25, 0.25, 0.4783, 0.3242, 0.3911, 0.4442, 0.9, 0.9706, 0.9, 1.0, 0.8, 1.0, 0.8, 0.9706, 0.75, 0.25, 0.9783, 0.3242, 0.9783, 0.1758, 0.25, 0.25, 0.4783, 0.1758, 0.4783, 0.3242, 0.8, 0.9706, 0.8, 1.0, 0.7, 1.0, 0.7, 0.9706, 0.75, 0.25, 0.9783, 0.1758, 0.8911, 0.05584, 0.25, 0.25, 0.3911, 0.05584, 0.4783, 0.1758, 0.7, 0.9706, 0.7, 1.0, 0.6, 1.0, 0.6, 0.9706, 0.75, 0.25, 0.8911, 0.05584, 0.75, 0.01, 0.25, 0.25, 0.25, 0.01, 0.3911, 0.05584, 0.6, 0.9706, 0.6, 1.0, 0.5, 1.0, 0.5, 0.9706, 0.75, 0.25, 0.75, 0.01, 0.6089, 0.05584, 0.25, 0.25, 0.1089, 0.05584, 0.25, 0.01, 0.5, 0.9706, 0.5, 1.0, 0.4, 1.0, 0.4, 0.9706, 0.75, 0.25, 0.6089, 0.05584, 0.5217, 0.1758, 0.25, 0.25, 0.02175, 0.1758, 0.1089, 0.05584, 0.4, 0.9706, 0.4, 1.0, 0.3, 1.0, 0.3, 0.9706, 0.75, 0.25, 0.5217, 0.1758, 0.5217, 0.3242, 0.25, 0.25, 0.02175, 0.3242, 0.02175, 0.1758, 0.3, 0.9706, 0.3, 1.0, 0.2, 1.0, 0.2, 0.9706, 0.75, 0.25, 0.5217, 0.3242, 0.6089, 0.4442, 0.25, 0.25, 0.1089, 0.4442, 0.02175, 0.3242, 0.2, 0.9706, 0.2, 1.0, 0.1, 1.0, 0.1, 0.9706, 0.75, 0.25, 0.6089, 0.4442, 0.75, 0.49, 0.25, 0.25, 0.25, 0.49, 0.1089, 0.4442, 0.1, 0.9706, 0.1, 1.0, -7.451e-08, 1.0, -7.451e-08, 0.9706, 0.1, 0.5, 0.1, 0.5294, -7.451e-08, 0.5294, -7.451e-08, 0.5, 0.1, 0.5294, 0.1, 0.5588, -7.451e-08, 0.5588, -7.451e-08, 0.5294, 0.1, 0.5588, 0.1, 0.5882, -7.451e-08, 0.5882, -7.451e-08, 0.5588, 0.1, 0.5882, 0.1, 0.6176, -7.451e-08, 0.6176, -7.451e-08, 0.5882, 0.1, 0.6176, 0.1, 0.6471, -7.451e-08, 0.6471, -7.451e-08, 0.6176, 0.1, 0.6471, 0.1, 0.6765, -7.451e-08, 0.6765, -7.451e-08, 0.6471, 0.1, 0.6765, 0.1, 0.7059, -7.451e-08, 0.7059, -7.451e-08, 0.6765, 0.1, 0.7059, 0.1, 0.7353, -7.451e-08, 0.7353, -7.451e-08, 0.7059, 0.1, 0.7353, 0.1, 0.7647, -7.451e-08, 0.7647, -7.451e-08, 0.7353, 0.1, 0.7647, 0.1, 0.7941, -7.451e-08, 0.7941, -7.451e-08, 0.7647, 0.1, 0.7941, 0.1, 0.8235, -7.451e-08, 0.8235, -7.451e-08, 0.7941, 0.1, 0.8235, 0.1, 0.8529, -7.451e-08, 0.8529, -7.451e-08, 0.8235, 0.1, 0.8529, 0.1, 0.8824, -7.451e-08, 0.8824, -7.451e-08, 0.8529, 0.1, 0.8824, 0.1, 0.9118, -7.451e-08, 0.9118, -7.451e-08, 0.8824, 0.1, 0.9118, 0.1, 0.9412, -7.451e-08, 0.9412, -7.451e-08, 0.9118, 0.1, 0.9412, 0.1, 0.9706, -7.451e-08, 0.9706, -7.451e-08, 0.9412, 0.2, 0.5, 0.2, 0.5294, 0.1, 0.5294, 0.1, 0.5, 0.2, 0.5294, 0.2, 0.5588, 0.1, 0.5588, 0.1, 0.5294, 0.2, 0.5588, 0.2, 0.5882, 0.1, 0.5882, 0.1, 0.5588, 0.2, 0.5882, 0.2, 0.6176, 0.1, 0.6176, 0.1, 0.5882, 0.2, 0.6176, 0.2, 0.6471, 0.1, 0.6471, 0.1, 0.6176, 0.2, 0.6471, 0.2, 0.6765, 0.1, 0.6765, 0.1, 0.6471, 0.2, 0.6765, 0.2, 0.7059, 0.1, 0.7059, 0.1, 0.6765, 0.2, 0.7059, 0.2, 0.7353, 0.1, 0.7353, 0.1, 0.7059, 0.2, 0.7353, 0.2, 0.7647, 0.1, 0.7647, 0.1, 0.7353, 0.2, 0.7647, 0.2, 0.7941, 0.1, 0.7941, 0.1, 0.7647, 0.2, 0.7941, 0.2, 0.8235, 0.1, 0.8235, 0.1, 0.7941, 0.2, 0.8235, 0.2, 0.8529, 0.1, 0.8529, 0.1, 0.8235, 0.2, 0.8529, 0.2, 0.8824, 0.1, 0.8824, 0.1, 0.8529, 0.2, 0.8824, 0.2, 0.9118, 0.1, 0.9118, 0.1, 0.8824, 0.2, 0.9118, 0.2, 0.9412, 0.1, 0.9412, 0.1, 0.9118, 0.2, 0.9412, 0.2, 0.9706, 0.1, 0.9706, 0.1, 0.9412, 0.3, 0.5, 0.3, 0.5294, 0.2, 0.5294, 0.2, 0.5, 0.3, 0.5294, 0.3, 0.5588, 0.2, 0.5588, 0.2, 0.5294, 0.3, 0.5588, 0.3, 0.5882, 0.2, 0.5882, 0.2, 0.5588, 0.3, 0.5882, 0.3, 0.6176, 0.2, 0.6176, 0.2, 0.5882, 0.3, 0.6176, 0.3, 0.6471, 0.2, 0.6471, 0.2, 0.6176, 0.3, 0.6471, 0.3, 0.6765, 0.2, 0.6765, 0.2, 0.6471, 0.3, 0.6765, 0.3, 0.7059, 0.2, 0.7059, 0.2, 0.6765, 0.3, 0.7059, 0.3, 0.7353, 0.2, 0.7353, 0.2, 0.7059, 0.3, 0.7353, 0.3, 0.7647, 0.2, 0.7647, 0.2, 0.7353, 0.3, 0.7647, 0.3, 0.7941, 0.2, 0.7941, 0.2, 0.7647, 0.3, 0.7941, 0.3, 0.8235, 0.2, 0.8235, 0.2, 0.7941, 0.3, 0.8235, 0.3, 0.8529, 0.2, 0.8529, 0.2, 0.8235, 0.3, 0.8529, 0.3, 0.8824, 0.2, 0.8824, 0.2, 0.8529, 0.3, 0.8824, 0.3, 0.9118, 0.2, 0.9118, 0.2, 0.8824, 0.3, 0.9118, 0.3, 0.9412, 0.2, 0.9412, 0.2, 0.9118, 0.3, 0.9412, 0.3, 0.9706, 0.2, 0.9706, 0.2, 0.9412, 0.4, 0.5, 0.4, 0.5294, 0.3, 0.5294, 0.3, 0.5, 0.4, 0.5294, 0.4, 0.5588, 0.3, 0.5588, 0.3, 0.5294, 0.4, 0.5588, 0.4, 0.5882, 0.3, 0.5882, 0.3, 0.5588, 0.4, 0.5882, 0.4, 0.6176, 0.3, 0.6176, 0.3, 0.5882, 0.4, 0.6176, 0.4, 0.6471, 0.3, 0.6471, 0.3, 0.6176, 0.4, 0.6471, 0.4, 0.6765, 0.3, 0.6765, 0.3, 0.6471, 0.4, 0.6765, 0.4, 0.7059, 0.3, 0.7059, 0.3, 0.6765, 0.4, 0.7059, 0.4, 0.7353, 0.3, 0.7353, 0.3, 0.7059, 0.4, 0.7353, 0.4, 0.7647, 0.3, 0.7647, 0.3, 0.7353, 0.4, 0.7647, 0.4, 0.7941, 0.3, 0.7941, 0.3, 0.7647, 0.4, 0.7941, 0.4, 0.8235, 0.3, 0.8235, 0.3, 0.7941, 0.4, 0.8235, 0.4, 0.8529, 0.3, 0.8529, 0.3, 0.8235, 0.4, 0.8529, 0.4, 0.8824, 0.3, 0.8824, 0.3, 0.8529, 0.4, 0.8824, 0.4, 0.9118, 0.3, 0.9118, 0.3, 0.8824, 0.4, 0.9118, 0.4, 0.9412, 0.3, 0.9412, 0.3, 0.9118, 0.4, 0.9412, 0.4, 0.9706, 0.3, 0.9706, 0.3, 0.9412, 0.5, 0.5, 0.5, 0.5294, 0.4, 0.5294, 0.4, 0.5, 0.5, 0.5294, 0.5, 0.5588, 0.4, 0.5588, 0.4, 0.5294, 0.5, 0.5588, 0.5, 0.5882, 0.4, 0.5882, 0.4, 0.5588, 0.5, 0.5882, 0.5, 0.6176, 0.4, 0.6176, 0.4, 0.5882, 0.5, 0.6176, 0.5, 0.6471, 0.4, 0.6471, 0.4, 0.6176, 0.5, 0.6471, 0.5, 0.6765, 0.4, 0.6765, 0.4, 0.6471, 0.5, 0.6765, 0.5, 0.7059, 0.4, 0.7059, 0.4, 0.6765, 0.5, 0.7059, 0.5, 0.7353, 0.4, 0.7353, 0.4, 0.7059, 0.5, 0.7353, 0.5, 0.7647, 0.4, 0.7647, 0.4, 0.7353, 0.5, 0.7647, 0.5, 0.7941, 0.4, 0.7941, 0.4, 0.7647, 0.5, 0.7941, 0.5, 0.8235, 0.4, 0.8235, 0.4, 0.7941, 0.5, 0.8235, 0.5, 0.8529, 0.4, 0.8529, 0.4, 0.8235, 0.5, 0.8529, 0.5, 0.8824, 0.4, 0.8824, 0.4, 0.8529, 0.5, 0.8824, 0.5, 0.9118, 0.4, 0.9118, 0.4, 0.8824, 0.5, 0.9118, 0.5, 0.9412, 0.4, 0.9412, 0.4, 0.9118, 0.5, 0.9412, 0.5, 0.9706, 0.4, 0.9706, 0.4, 0.9412, 0.6, 0.5, 0.6, 0.5294, 0.5, 0.5294, 0.5, 0.5, 0.6, 0.5294, 0.6, 0.5588, 0.5, 0.5588, 0.5, 0.5294, 0.6, 0.5588, 0.6, 0.5882, 0.5, 0.5882, 0.5, 0.5588, 0.6, 0.5882, 0.6, 0.6176, 0.5, 0.6176, 0.5, 0.5882, 0.6, 0.6176, 0.6, 0.6471, 0.5, 0.6471, 0.5, 0.6176, 0.6, 0.6471, 0.6, 0.6765, 0.5, 0.6765, 0.5, 0.6471, 0.6, 0.6765, 0.6, 0.7059, 0.5, 0.7059, 0.5, 0.6765, 0.6, 0.7059, 0.6, 0.7353, 0.5, 0.7353, 0.5, 0.7059, 0.6, 0.7353, 0.6, 0.7647, 0.5, 0.7647, 0.5, 0.7353, 0.6, 0.7647, 0.6, 0.7941, 0.5, 0.7941, 0.5, 0.7647, 0.6, 0.7941, 0.6, 0.8235, 0.5, 0.8235, 0.5, 0.7941, 0.6, 0.8235, 0.6, 0.8529, 0.5, 0.8529, 0.5, 0.8235, 0.6, 0.8529, 0.6, 0.8824, 0.5, 0.8824, 0.5, 0.8529, 0.6, 0.8824, 0.6, 0.9118, 0.5, 0.9118, 0.5, 0.8824, 0.6, 0.9118, 0.6, 0.9412, 0.5, 0.9412, 0.5, 0.9118, 0.6, 0.9412, 0.6, 0.9706, 0.5, 0.9706, 0.5, 0.9412, 0.7, 0.5, 0.7, 0.5294, 0.6, 0.5294, 0.6, 0.5, 0.7, 0.5294, 0.7, 0.5588, 0.6, 0.5588, 0.6, 0.5294, 0.7, 0.5588, 0.7, 0.5882, 0.6, 0.5882, 0.6, 0.5588, 0.7, 0.5882, 0.7, 0.6176, 0.6, 0.6176, 0.6, 0.5882, 0.7, 0.6176, 0.7, 0.6471, 0.6, 0.6471, 0.6, 0.6176, 0.7, 0.6471, 0.7, 0.6765, 0.6, 0.6765, 0.6, 0.6471, 0.7, 0.6765, 0.7, 0.7059, 0.6, 0.7059, 0.6, 0.6765, 0.7, 0.7059, 0.7, 0.7353, 0.6, 0.7353, 0.6, 0.7059, 0.7, 0.7353, 0.7, 0.7647, 0.6, 0.7647, 0.6, 0.7353, 0.7, 0.7647, 0.7, 0.7941, 0.6, 0.7941, 0.6, 0.7647, 0.7, 0.7941, 0.7, 0.8235, 0.6, 0.8235, 0.6, 0.7941, 0.7, 0.8235, 0.7, 0.8529, 0.6, 0.8529, 0.6, 0.8235, 0.7, 0.8529, 0.7, 0.8824, 0.6, 0.8824, 0.6, 0.8529, 0.7, 0.8824, 0.7, 0.9118, 0.6, 0.9118, 0.6, 0.8824, 0.7, 0.9118, 0.7, 0.9412, 0.6, 0.9412, 0.6, 0.9118, 0.7, 0.9412, 0.7, 0.9706, 0.6, 0.9706, 0.6, 0.9412, 0.8, 0.5, 0.8, 0.5294, 0.7, 0.5294, 0.7, 0.5, 0.8, 0.5294, 0.8, 0.5588, 0.7, 0.5588, 0.7, 0.5294, 0.8, 0.5588, 0.8, 0.5882, 0.7, 0.5882, 0.7, 0.5588, 0.8, 0.5882, 0.8, 0.6176, 0.7, 0.6176, 0.7, 0.5882, 0.8, 0.6176, 0.8, 0.6471, 0.7, 0.6471, 0.7, 0.6176, 0.8, 0.6471, 0.8, 0.6765, 0.7, 0.6765, 0.7, 0.6471, 0.8, 0.6765, 0.8, 0.7059, 0.7, 0.7059, 0.7, 0.6765, 0.8, 0.7059, 0.8, 0.7353, 0.7, 0.7353, 0.7, 0.7059, 0.8, 0.7353, 0.8, 0.7647, 0.7, 0.7647, 0.7, 0.7353, 0.8, 0.7647, 0.8, 0.7941, 0.7, 0.7941, 0.7, 0.7647, 0.8, 0.7941, 0.8, 0.8235, 0.7, 0.8235, 0.7, 0.7941, 0.8, 0.8235, 0.8, 0.8529, 0.7, 0.8529, 0.7, 0.8235, 0.8, 0.8529, 0.8, 0.8824, 0.7, 0.8824, 0.7, 0.8529, 0.8, 0.8824, 0.8, 0.9118, 0.7, 0.9118, 0.7, 0.8824, 0.8, 0.9118, 0.8, 0.9412, 0.7, 0.9412, 0.7, 0.9118, 0.8, 0.9412, 0.8, 0.9706, 0.7, 0.9706, 0.7, 0.9412, 0.9, 0.5, 0.9, 0.5294, 0.8, 0.5294, 0.8, 0.5, 0.9, 0.5294, 0.9, 0.5588, 0.8, 0.5588, 0.8, 0.5294, 0.9, 0.5588, 0.9, 0.5882, 0.8, 0.5882, 0.8, 0.5588, 0.9, 0.5882, 0.9, 0.6176, 0.8, 0.6176, 0.8, 0.5882, 0.9, 0.6176, 0.9, 0.6471, 0.8, 0.6471, 0.8, 0.6176, 0.9, 0.6471, 0.9, 0.6765, 0.8, 0.6765, 0.8, 0.6471, 0.9, 0.6765, 0.9, 0.7059, 0.8, 0.7059, 0.8, 0.6765, 0.9, 0.7059, 0.9, 0.7353, 0.8, 0.7353, 0.8, 0.7059, 0.9, 0.7353, 0.9, 0.7647, 0.8, 0.7647, 0.8, 0.7353, 0.9, 0.7647, 0.9, 0.7941, 0.8, 0.7941, 0.8, 0.7647, 0.9, 0.7941, 0.9, 0.8235, 0.8, 0.8235, 0.8, 0.7941, 0.9, 0.8235, 0.9, 0.8529, 0.8, 0.8529, 0.8, 0.8235, 0.9, 0.8529, 0.9, 0.8824, 0.8, 0.8824, 0.8, 0.8529, 0.9, 0.8824, 0.9, 0.9118, 0.8, 0.9118, 0.8, 0.8824, 0.9, 0.9118, 0.9, 0.9412, 0.8, 0.9412, 0.8, 0.9118, 0.9, 0.9412, 0.9, 0.9706, 0.8, 0.9706, 0.8, 0.9412, 1.0, 0.5, 1.0, 0.5294, 0.9, 0.5294, 0.9, 0.5, 1.0, 0.5294, 1.0, 0.5588, 0.9, 0.5588, 0.9, 0.5294, 1.0, 0.5588, 1.0, 0.5882, 0.9, 0.5882, 0.9, 0.5588, 1.0, 0.5882, 1.0, 0.6176, 0.9, 0.6176, 0.9, 0.5882, 1.0, 0.6176, 1.0, 0.6471, 0.9, 0.6471, 0.9, 0.6176, 1.0, 0.6471, 1.0, 0.6765, 0.9, 0.6765, 0.9, 0.6471, 1.0, 0.6765, 1.0, 0.7059, 0.9, 0.7059, 0.9, 0.6765, 1.0, 0.7059, 1.0, 0.7353, 0.9, 0.7353, 0.9, 0.7059, 1.0, 0.7353, 1.0, 0.7647, 0.9, 0.7647, 0.9, 0.7353, 1.0, 0.7647, 1.0, 0.7941, 0.9, 0.7941, 0.9, 0.7647, 1.0, 0.7941, 1.0, 0.8235, 0.9, 0.8235, 0.9, 0.7941, 1.0, 0.8235, 1.0, 0.8529, 0.9, 0.8529, 0.9, 0.8235, 1.0, 0.8529, 1.0, 0.8824, 0.9, 0.8824, 0.9, 0.8529, 1.0, 0.8824, 1.0, 0.9118, 0.9, 0.9118, 0.9, 0.8824, 1.0, 0.9118, 1.0, 0.9412, 0.9, 0.9412, 0.9, 0.9118, 1.0, 0.9412, 1.0, 0.9706, 0.9, 0.9706, 0.9, 0.9412])
me_cylinder_002.update()
me_icosphere_002 = bpy.data.meshes.new('Icosphere.002')
me_icosphere_002.from_pydata([(0.04924, 0.06905, -1.86), (1.496, -0.9654, -0.9978), (-0.7878, -1.633, -0.9656), (-2.122, 0.1771, -1.157), (-0.749, 2.016, -1.214), (1.209, 1.215, -1.037), (0.398, -1.775, 0.9017), (-1.569, -1.015, 1.082), (-1.685, 1.237, 0.6223), (0.5371, 2.084, 0.948), (1.727, 0.1713, 0.9486), (-0.02105, 0.08682, 1.856), (-0.3455, -1.088, -2.159), (0.9831, -0.4809, -2.013), (0.3498, -1.506, -1.25), (1.742, 0.2061, -1.452), (0.8657, 0.7356, -2.089), (-1.133, -0.001478, -2.007), (-1.643, -0.9804, -1.256), (-0.5716, 1.177, -1.727), (-1.583, 1.197, -1.156), (0.3025, 1.864, -1.131), (2.028, -0.6367, -0.1243), (2.088, 0.7724, 0.05699), (-0.01665, -2.417, -0.3477), (1.383, -1.783, -0.2669), (-2.214, -0.5632, -0.05209), (-1.207, -1.821, -0.06292), (-1.501, 2.087, -0.1772), (-2.255, 0.7259, -0.3063), (1.323, 2.118, -0.3467), (-0.1223, 2.25, -0.08543), (1.424, -1.035, 0.7359), (-0.7985, -1.918, 0.8292), (-1.93, 0.01931, 0.781), (-0.8765, 2.012, 1.025), (1.558, 1.254, 0.8678), (0.2635, -0.9171, 1.633), (1.155, 0.05226, 1.844), (-1.223, -0.6457, 1.474), (-0.9741, 0.8039, 1.743), (0.2493, 1.436, 1.698)], [], [(0, 13, 12), (1, 13, 15), (0, 12, 17), (0, 17, 19), (0, 19, 16), (1, 15, 22), (2, 14, 24), (3, 18, 26), (4, 20, 28), (5, 21, 30), (1, 22, 25), (2, 24, 27), (3, 26, 29), (4, 28, 31), (5, 30, 23), (6, 32, 37), (7, 33, 39), (8, 34, 40), (9, 35, 41), (10, 36, 38), (38, 41, 11), (38, 36, 41), (36, 9, 41), (41, 40, 11), (41, 35, 40), (35, 8, 40), (40, 39, 11), (40, 34, 39), (34, 7, 39), (39, 37, 11), (39, 33, 37), (33, 6, 37), (37, 38, 11), (37, 32, 38), (32, 10, 38), (23, 36, 10), (23, 30, 36), (30, 9, 36), (31, 35, 9), (31, 28, 35), (28, 8, 35), (29, 34, 8), (29, 26, 34), (26, 7, 34), (27, 33, 7), (27, 24, 33), (24, 6, 33), (25, 32, 6), (25, 22, 32), (22, 10, 32), (30, 31, 9), (30, 21, 31), (21, 4, 31), (28, 29, 8), (28, 20, 29), (20, 3, 29), (26, 27, 7), (26, 18, 27), (18, 2, 27), (24, 25, 6), (24, 14, 25), (14, 1, 25), (22, 23, 10), (22, 15, 23), (15, 5, 23), (16, 21, 5), (16, 19, 21), (19, 4, 21), (19, 20, 4), (19, 17, 20), (17, 3, 20), (17, 18, 3), (17, 12, 18), (12, 2, 18), (15, 16, 5), (15, 13, 16), (13, 0, 16), (12, 14, 2), (12, 13, 14), (13, 1, 14)])
_uv = me_icosphere_002.uv_layers.new(name='UVMap')
_uv.uv.foreach_set('vector', [0.1818, 0.0, 0.2273, 0.07873, 0.1364, 0.07873, 0.2727, 0.1575, 0.3182, 0.07873, 0.3636, 0.1575, 0.9091, 0.0, 0.9545, 0.07873, 0.8636, 0.07873, 0.7273, 0.0, 0.7727, 0.07873, 0.6818, 0.07873, 0.5455, 0.0, 0.5909, 0.07873, 0.5, 0.07873, 0.2727, 0.1575, 0.3636, 0.1575, 0.3182, 0.2362, 0.09091, 0.1575, 0.1818, 0.1575, 0.1364, 0.2362, 0.8182, 0.1575, 0.9091, 0.1575, 0.8636, 0.2362, 0.6364, 0.1575, 0.7273, 0.1575, 0.6818, 0.2362, 0.4545, 0.1575, 0.5455, 0.1575, 0.5, 0.2362, 0.2727, 0.1575, 0.3182, 0.2362, 0.2273, 0.2362, 0.09091, 0.1575, 0.1364, 0.2362, 0.04546, 0.2362, 0.8182, 0.1575, 0.8636, 0.2362, 0.7727, 0.2362, 0.6364, 0.1575, 0.6818, 0.2362, 0.5909, 0.2362, 0.4545, 0.1575, 0.5, 0.2362, 0.4091, 0.2362, 0.1818, 0.3149, 0.2727, 0.3149, 0.2273, 0.3937, 0.0, 0.3149, 0.09091, 0.3149, 0.04546, 0.3937, 0.7273, 0.3149, 0.8182, 0.3149, 0.7727, 0.3937, 0.5455, 0.3149, 0.6364, 0.3149, 0.5909, 0.3937, 0.3636, 0.3149, 0.4545, 0.3149, 0.4091, 0.3937, 0.4091, 0.3937, 0.5, 0.3937, 0.4545, 0.4724, 0.4091, 0.3937, 0.4545, 0.3149, 0.5, 0.3937, 0.4545, 0.3149, 0.5455, 0.3149, 0.5, 0.3937, 0.5909, 0.3937, 0.6818, 0.3937, 0.6364, 0.4724, 0.5909, 0.3937, 0.6364, 0.3149, 0.6818, 0.3937, 0.6364, 0.3149, 0.7273, 0.3149, 0.6818, 0.3937, 0.7727, 0.3937, 0.8636, 0.3937, 0.8182, 0.4724, 0.7727, 0.3937, 0.8182, 0.3149, 0.8636, 0.3937, 0.8182, 0.3149, 0.9091, 0.3149, 0.8636, 0.3937, 0.04546, 0.3937, 0.1364, 0.3937, 0.09091, 0.4724, 0.04546, 0.3937, 0.09091, 0.3149, 0.1364, 0.3937, 0.09091, 0.3149, 0.1818, 0.3149, 0.1364, 0.3937, 0.2273, 0.3937, 0.3182, 0.3937, 0.2727, 0.4724, 0.2273, 0.3937, 0.2727, 0.3149, 0.3182, 0.3937, 0.2727, 0.3149, 0.3636, 0.3149, 0.3182, 0.3937, 0.4091, 0.2362, 0.4545, 0.3149, 0.3636, 0.3149, 0.4091, 0.2362, 0.5, 0.2362, 0.4545, 0.3149, 0.5, 0.2362, 0.5455, 0.3149, 0.4545, 0.3149, 0.5909, 0.2362, 0.6364, 0.3149, 0.5455, 0.3149, 0.5909, 0.2362, 0.6818, 0.2362, 0.6364, 0.3149, 0.6818, 0.2362, 0.7273, 0.3149, 0.6364, 0.3149, 0.7727, 0.2362, 0.8182, 0.3149, 0.7273, 0.3149, 0.7727, 0.2362, 0.8636, 0.2362, 0.8182, 0.3149, 0.8636, 0.2362, 0.9091, 0.3149, 0.8182, 0.3149, 0.04546, 0.2362, 0.09091, 0.3149, 0.0, 0.3149, 0.04546, 0.2362, 0.1364, 0.2362, 0.09091, 0.3149, 0.1364, 0.2362, 0.1818, 0.3149, 0.09091, 0.3149, 0.2273, 0.2362, 0.2727, 0.3149, 0.1818, 0.3149, 0.2273, 0.2362, 0.3182, 0.2362, 0.2727, 0.3149, 0.3182, 0.2362, 0.3636, 0.3149, 0.2727, 0.3149, 0.5, 0.2362, 0.5909, 0.2362, 0.5455, 0.3149, 0.5, 0.2362, 0.5455, 0.1575, 0.5909, 0.2362, 0.5455, 0.1575, 0.6364, 0.1575, 0.5909, 0.2362, 0.6818, 0.2362, 0.7727, 0.2362, 0.7273, 0.3149, 0.6818, 0.2362, 0.7273, 0.1575, 0.7727, 0.2362, 0.7273, 0.1575, 0.8182, 0.1575, 0.7727, 0.2362, 0.8636, 0.2362, 0.9545, 0.2362, 0.9091, 0.3149, 0.8636, 0.2362, 0.9091, 0.1575, 0.9545, 0.2362, 0.9091, 0.1575, 1.0, 0.1575, 0.9545, 0.2362, 0.1364, 0.2362, 0.2273, 0.2362, 0.1818, 0.3149, 0.1364, 0.2362, 0.1818, 0.1575, 0.2273, 0.2362, 0.1818, 0.1575, 0.2727, 0.1575, 0.2273, 0.2362, 0.3182, 0.2362, 0.4091, 0.2362, 0.3636, 0.3149, 0.3182, 0.2362, 0.3636, 0.1575, 0.4091, 0.2362, 0.3636, 0.1575, 0.4545, 0.1575, 0.4091, 0.2362, 0.5, 0.07873, 0.5455, 0.1575, 0.4545, 0.1575, 0.5, 0.07873, 0.5909, 0.07873, 0.5455, 0.1575, 0.5909, 0.07873, 0.6364, 0.1575, 0.5455, 0.1575, 0.6818, 0.07873, 0.7273, 0.1575, 0.6364, 0.1575, 0.6818, 0.07873, 0.7727, 0.07873, 0.7273, 0.1575, 0.7727, 0.07873, 0.8182, 0.1575, 0.7273, 0.1575, 0.8636, 0.07873, 0.9091, 0.1575, 0.8182, 0.1575, 0.8636, 0.07873, 0.9545, 0.07873, 0.9091, 0.1575, 0.9545, 0.07873, 1.0, 0.1575, 0.9091, 0.1575, 0.3636, 0.1575, 0.4091, 0.07873, 0.4545, 0.1575, 0.3636, 0.1575, 0.3182, 0.07873, 0.4091, 0.07873, 0.3182, 0.07873, 0.3636, 0.0, 0.4091, 0.07873, 0.1364, 0.07873, 0.1818, 0.1575, 0.09091, 0.1575, 0.1364, 0.07873, 0.2273, 0.07873, 0.1818, 0.1575, 0.2273, 0.07873, 0.2727, 0.1575, 0.1818, 0.1575])
me_icosphere_002.update()
me_cylinder_003 = bpy.data.meshes.new('Cylinder.003')
me_cylinder_003.from_pydata([(4.344e-09, 0.0, -2.5), (0.0, 0.0, 2.5), (5.129e-09, 0.5368, -2.5), (0.0, 0.25, 2.5), (0.3155, 0.4343, -2.5), (0.1469, 0.2023, 2.5), (0.5106, 0.1659, -2.5), (0.2378, 0.07725, 2.5), (0.5106, -0.1659, -2.5), (0.2378, -0.07725, 2.5), (0.3155, -0.4343, -2.5), (0.1469, -0.2023, 2.5), (-4.18e-08, -0.5368, -2.5), (-2.186e-08, -0.25, 2.5), (-0.3155, -0.4343, -2.5), (-0.1469, -0.2023, 2.5), (-0.5106, -0.1659, -2.5), (-0.2378, -0.07725, 2.5), (-0.5106, 0.1659, -2.5), (-0.2378, 0.07725, 2.5), (-0.3155, 0.4343, -2.5), (-0.1469, 0.2023, 2.5), (4.213e-09, 0.4856, -2.206), (3.387e-09, 0.4394, -1.912), (2.65e-09, 0.3982, -1.618), (2.004e-09, 0.3621, -1.324), (1.449e-09, 0.331, -1.029), (9.827e-10, 0.305, -0.7353), (6.069e-10, 0.2839, -0.4412), (3.213e-10, 0.268, -0.1471), (1.257e-10, 0.257, 0.1471), (2.026e-11, 0.2511, 0.4412), (0.0, 0.25, 0.7353), (0.0, 0.25, 1.029), (0.0, 0.25, 1.324), (0.0, 0.25, 1.618), (0.0, 0.25, 1.912), (0.0, 0.25, 2.206), (0.1469, 0.2023, 2.206), (0.1469, 0.2023, 1.912), (0.1469, 0.2023, 1.618), (0.1469, 0.2023, 1.324), (0.1469, 0.2023, 1.029), (0.1469, 0.2023, 0.7353), (0.1476, 0.2032, 0.4412), (0.1511, 0.2079, 0.1471), (0.1575, 0.2168, -0.1471), (0.1669, 0.2297, -0.4412), (0.1792, 0.2467, -0.7353), (0.1946, 0.2678, -1.029), (0.2128, 0.2929, -1.324), (0.2341, 0.3222, -1.618), (0.2583, 0.3555, -1.912), (0.2854, 0.3929, -2.206), (0.2378, 0.07725, 2.206), (0.2378, 0.07725, 1.912), (0.2378, 0.07725, 1.618), (0.2378, 0.07725, 1.324), (0.2378, 0.07725, 1.029), (0.2378, 0.07725, 0.7353), (0.2388, 0.0776, 0.4412), (0.2445, 0.07943, 0.1471), (0.2549, 0.08281, -0.1471), (0.27, 0.08774, -0.4412), (0.29, 0.09424, -0.7353), (0.3148, 0.1023, -1.029), (0.3444, 0.1119, -1.324), (0.3787, 0.1231, -1.618), (0.4179, 0.1358, -1.912), (0.4618, 0.1501, -2.206), (0.2378, -0.07725, 2.206), (0.2378, -0.07725, 1.912), (0.2378, -0.07725, 1.618), (0.2378, -0.07725, 1.324), (0.2378, -0.07725, 1.029), (0.2378, -0.07725, 0.7353), (0.2388, -0.0776, 0.4412), (0.2445, -0.07943, 0.1471), (0.2549, -0.08281, -0.1471), (0.27, -0.08774, -0.4412), (0.29, -0.09424, -0.7353), (0.3148, -0.1023, -1.029), (0.3444, -0.1119, -1.324), (0.3787, -0.1231, -1.618), (0.4179, -0.1358, -1.912), (0.4618, -0.1501, -2.206), (0.1469, -0.2023, 2.206), (0.1469, -0.2023, 1.912), (0.1469, -0.2023, 1.618), (0.1469, -0.2023, 1.324), (0.1469, -0.2023, 1.029), (0.1469, -0.2023, 0.7353), (0.1476, -0.2032, 0.4412), (0.1511, -0.2079, 0.1471), (0.1575, -0.2168, -0.1471), (0.1669, -0.2297, -0.4412), (0.1792, -0.2467, -0.7353), (0.1946, -0.2678, -1.029), (0.2128, -0.2929, -1.324), (0.2341, -0.3222, -1.618), (0.2583, -0.3555, -1.912), (0.2854, -0.3929, -2.206), (-2.186e-08, -0.25, 2.206), (-2.186e-08, -0.25, 1.912), (-2.186e-08, -0.25, 1.618), (-2.186e-08, -0.25, 1.324), (-2.186e-08, -0.25, 1.029), (-2.186e-08, -0.25, 0.7353), (-2.193e-08, -0.2511, 0.4412), (-2.234e-08, -0.257, 0.1471), (-2.311e-08, -0.268, -0.1471), (-2.422e-08, -0.2839, -0.4412), (-2.568e-08, -0.305, -0.7353), (-2.749e-08, -0.331, -1.029), (-2.965e-08, -0.3621, -1.324), (-3.216e-08, -0.3982, -1.618), (-3.503e-08, -0.4394, -1.912), (-3.824e-08, -0.4856, -2.206), (-0.1469, -0.2023, 2.206), (-0.1469, -0.2023, 1.912), (-0.1469, -0.2023, 1.618), (-0.1469, -0.2023, 1.324), (-0.1469, -0.2023, 1.029), (-0.1469, -0.2023, 0.7353), (-0.1476, -0.2032, 0.4412), (-0.1511, -0.2079, 0.1471), (-0.1575, -0.2168, -0.1471), (-0.1669, -0.2297, -0.4412), (-0.1792, -0.2467, -0.7353), (-0.1946, -0.2678, -1.029), (-0.2128, -0.2929, -1.324), (-0.2341, -0.3222, -1.618), (-0.2583, -0.3555, -1.912), (-0.2854, -0.3929, -2.206), (-0.2378, -0.07725, 2.206), (-0.2378, -0.07725, 1.912), (-0.2378, -0.07725, 1.618), (-0.2378, -0.07725, 1.324), (-0.2378, -0.07725, 1.029), (-0.2378, -0.07725, 0.7353), (-0.2388, -0.0776, 0.4412), (-0.2445, -0.07943, 0.1471), (-0.2549, -0.08281, -0.1471), (-0.27, -0.08774, -0.4412), (-0.29, -0.09424, -0.7353), (-0.3148, -0.1023, -1.029), (-0.3444, -0.1119, -1.324), (-0.3787, -0.1231, -1.618), (-0.4179, -0.1358, -1.912), (-0.4618, -0.1501, -2.206), (-0.2378, 0.07725, 2.206), (-0.2378, 0.07725, 1.912), (-0.2378, 0.07725, 1.618), (-0.2378, 0.07725, 1.324), (-0.2378, 0.07725, 1.029), (-0.2378, 0.07725, 0.7353), (-0.2388, 0.0776, 0.4412), (-0.2445, 0.07943, 0.1471), (-0.2549, 0.08281, -0.1471), (-0.27, 0.08774, -0.4412), (-0.29, 0.09424, -0.7353), (-0.3148, 0.1023, -1.029), (-0.3444, 0.1119, -1.324), (-0.3787, 0.1231, -1.618), (-0.4179, 0.1358, -1.912), (-0.4618, 0.1501, -2.206), (-0.1469, 0.2023, 2.206), (-0.1469, 0.2023, 1.912), (-0.1469, 0.2023, 1.618), (-0.1469, 0.2023, 1.324), (-0.1469, 0.2023, 1.029), (-0.1469, 0.2023, 0.7353), (-0.1476, 0.2032, 0.4412), (-0.1511, 0.2079, 0.1471), (-0.1575, 0.2168, -0.1471), (-0.1669, 0.2297, -0.4412), (-0.1792, 0.2467, -0.7353), (-0.1946, 0.2678, -1.029), (-0.2128, 0.2929, -1.324), (-0.2341, 0.3222, -1.618), (-0.2583, 0.3555, -1.912), (-0.2854, 0.3929, -2.206)], [], [(0, 2, 4), (1, 5, 3), (37, 3, 5, 38), (0, 4, 6), (1, 7, 5), (38, 5, 7, 54), (0, 6, 8), (1, 9, 7), (54, 7, 9, 70), (0, 8, 10), (1, 11, 9), (70, 9, 11, 86), (0, 10, 12), (1, 13, 11), (86, 11, 13, 102), (0, 12, 14), (1, 15, 13), (102, 13, 15, 118), (0, 14, 16), (1, 17, 15), (118, 15, 17, 134), (0, 16, 18), (1, 19, 17), (134, 17, 19, 150), (0, 18, 20), (1, 21, 19), (150, 19, 21, 166), (0, 20, 2), (1, 3, 21), (166, 21, 3, 37), (20, 181, 22, 2), (181, 180, 23, 22), (180, 179, 24, 23), (179, 178, 25, 24), (178, 177, 26, 25), (177, 176, 27, 26), (176, 175, 28, 27), (175, 174, 29, 28), (174, 173, 30, 29), (173, 172, 31, 30), (172, 171, 32, 31), (171, 170, 33, 32), (170, 169, 34, 33), (169, 168, 35, 34), (168, 167, 36, 35), (167, 166, 37, 36), (18, 165, 181, 20), (165, 164, 180, 181), (164, 163, 179, 180), (163, 162, 178, 179), (162, 161, 177, 178), (161, 160, 176, 177), (160, 159, 175, 176), (159, 158, 174, 175), (158, 157, 173, 174), (157, 156, 172, 173), (156, 155, 171, 172), (155, 154, 170, 171), (154, 153, 169, 170), (153, 152, 168, 169), (152, 151, 167, 168), (151, 150, 166, 167), (16, 149, 165, 18), (149, 148, 164, 165), (148, 147, 163, 164), (147, 146, 162, 163), (146, 145, 161, 162), (145, 144, 160, 161), (144, 143, 159, 160), (143, 142, 158, 159), (142, 141, 157, 158), (141, 140, 156, 157), (140, 139, 155, 156), (139, 138, 154, 155), (138, 137, 153, 154), (137, 136, 152, 153), (136, 135, 151, 152), (135, 134, 150, 151), (14, 133, 149, 16), (133, 132, 148, 149), (132, 131, 147, 148), (131, 130, 146, 147), (130, 129, 145, 146), (129, 128, 144, 145), (128, 127, 143, 144), (127, 126, 142, 143), (126, 125, 141, 142), (125, 124, 140, 141), (124, 123, 139, 140), (123, 122, 138, 139), (122, 121, 137, 138), (121, 120, 136, 137), (120, 119, 135, 136), (119, 118, 134, 135), (12, 117, 133, 14), (117, 116, 132, 133), (116, 115, 131, 132), (115, 114, 130, 131), (114, 113, 129, 130), (113, 112, 128, 129), (112, 111, 127, 128), (111, 110, 126, 127), (110, 109, 125, 126), (109, 108, 124, 125), (108, 107, 123, 124), (107, 106, 122, 123), (106, 105, 121, 122), (105, 104, 120, 121), (104, 103, 119, 120), (103, 102, 118, 119), (10, 101, 117, 12), (101, 100, 116, 117), (100, 99, 115, 116), (99, 98, 114, 115), (98, 97, 113, 114), (97, 96, 112, 113), (96, 95, 111, 112), (95, 94, 110, 111), (94, 93, 109, 110), (93, 92, 108, 109), (92, 91, 107, 108), (91, 90, 106, 107), (90, 89, 105, 106), (89, 88, 104, 105), (88, 87, 103, 104), (87, 86, 102, 103), (8, 85, 101, 10), (85, 84, 100, 101), (84, 83, 99, 100), (83, 82, 98, 99), (82, 81, 97, 98), (81, 80, 96, 97), (80, 79, 95, 96), (79, 78, 94, 95), (78, 77, 93, 94), (77, 76, 92, 93), (76, 75, 91, 92), (75, 74, 90, 91), (74, 73, 89, 90), (73, 72, 88, 89), (72, 71, 87, 88), (71, 70, 86, 87), (6, 69, 85, 8), (69, 68, 84, 85), (68, 67, 83, 84), (67, 66, 82, 83), (66, 65, 81, 82), (65, 64, 80, 81), (64, 63, 79, 80), (63, 62, 78, 79), (62, 61, 77, 78), (61, 60, 76, 77), (60, 59, 75, 76), (59, 58, 74, 75), (58, 57, 73, 74), (57, 56, 72, 73), (56, 55, 71, 72), (55, 54, 70, 71), (4, 53, 69, 6), (53, 52, 68, 69), (52, 51, 67, 68), (51, 50, 66, 67), (50, 49, 65, 66), (49, 48, 64, 65), (48, 47, 63, 64), (47, 46, 62, 63), (46, 45, 61, 62), (45, 44, 60, 61), (44, 43, 59, 60), (43, 42, 58, 59), (42, 41, 57, 58), (41, 40, 56, 57), (40, 39, 55, 56), (39, 38, 54, 55), (2, 22, 53, 4), (22, 23, 52, 53), (23, 24, 51, 52), (24, 25, 50, 51), (25, 26, 49, 50), (26, 27, 48, 49), (27, 28, 47, 48), (28, 29, 46, 47), (29, 30, 45, 46), (30, 31, 44, 45), (31, 32, 43, 44), (32, 33, 42, 43), (33, 34, 41, 42), (34, 35, 40, 41), (35, 36, 39, 40), (36, 37, 38, 39)])
_uv = me_cylinder_003.uv_layers.new(name='UVMap')
_uv.uv.foreach_set('vector', [0.75, 0.25, 0.75, 0.49, 0.8911, 0.4442, 0.25, 0.25, 0.3911, 0.4442, 0.25, 0.49, 1.0, 0.9706, 1.0, 1.0, 0.9, 1.0, 0.9, 0.9706, 0.75, 0.25, 0.8911, 0.4442, 0.9783, 0.3242, 0.25, 0.25, 0.4783, 0.3242, 0.3911, 0.4442, 0.9, 0.9706, 0.9, 1.0, 0.8, 1.0, 0.8, 0.9706, 0.75, 0.25, 0.9783, 0.3242, 0.9783, 0.1758, 0.25, 0.25, 0.4783, 0.1758, 0.4783, 0.3242, 0.8, 0.9706, 0.8, 1.0, 0.7, 1.0, 0.7, 0.9706, 0.75, 0.25, 0.9783, 0.1758, 0.8911, 0.05584, 0.25, 0.25, 0.3911, 0.05584, 0.4783, 0.1758, 0.7, 0.9706, 0.7, 1.0, 0.6, 1.0, 0.6, 0.9706, 0.75, 0.25, 0.8911, 0.05584, 0.75, 0.01, 0.25, 0.25, 0.25, 0.01, 0.3911, 0.05584, 0.6, 0.9706, 0.6, 1.0, 0.5, 1.0, 0.5, 0.9706, 0.75, 0.25, 0.75, 0.01, 0.6089, 0.05584, 0.25, 0.25, 0.1089, 0.05584, 0.25, 0.01, 0.5, 0.9706, 0.5, 1.0, 0.4, 1.0, 0.4, 0.9706, 0.75, 0.25, 0.6089, 0.05584, 0.5217, 0.1758, 0.25, 0.25, 0.02175, 0.1758, 0.1089, 0.05584, 0.4, 0.9706, 0.4, 1.0, 0.3, 1.0, 0.3, 0.9706, 0.75, 0.25, 0.5217, 0.1758, 0.5217, 0.3242, 0.25, 0.25, 0.02175, 0.3242, 0.02175, 0.1758, 0.3, 0.9706, 0.3, 1.0, 0.2, 1.0, 0.2, 0.9706, 0.75, 0.25, 0.5217, 0.3242, 0.6089, 0.4442, 0.25, 0.25, 0.1089, 0.4442, 0.02175, 0.3242, 0.2, 0.9706, 0.2, 1.0, 0.1, 1.0, 0.1, 0.9706, 0.75, 0.25, 0.6089, 0.4442, 0.75, 0.49, 0.25, 0.25, 0.25, 0.49, 0.1089, 0.4442, 0.1, 0.9706, 0.1, 1.0, -7.451e-08, 1.0, -7.451e-08, 0.9706, 0.1, 0.5, 0.1, 0.5294, -7.451e-08, 0.5294, -7.451e-08, 0.5, 0.1, 0.5294, 0.1, 0.5588, -7.451e-08, 0.5588, -7.451e-08, 0.5294, 0.1, 0.5588, 0.1, 0.5882, -7.451e-08, 0.5882, -7.451e-08, 0.5588, 0.1, 0.5882, 0.1, 0.6176, -7.451e-08, 0.6176, -7.451e-08, 0.5882, 0.1, 0.6176, 0.1, 0.6471, -7.451e-08, 0.6471, -7.451e-08, 0.6176, 0.1, 0.6471, 0.1, 0.6765, -7.451e-08, 0.6765, -7.451e-08, 0.6471, 0.1, 0.6765, 0.1, 0.7059, -7.451e-08, 0.7059, -7.451e-08, 0.6765, 0.1, 0.7059, 0.1, 0.7353, -7.451e-08, 0.7353, -7.451e-08, 0.7059, 0.1, 0.7353, 0.1, 0.7647, -7.451e-08, 0.7647, -7.451e-08, 0.7353, 0.1, 0.7647, 0.1, 0.7941, -7.451e-08, 0.7941, -7.451e-08, 0.7647, 0.1, 0.7941, 0.1, 0.8235, -7.451e-08, 0.8235, -7.451e-08, 0.7941, 0.1, 0.8235, 0.1, 0.8529, -7.451e-08, 0.8529, -7.451e-08, 0.8235, 0.1, 0.8529, 0.1, 0.8824, -7.451e-08, 0.8824, -7.451e-08, 0.8529, 0.1, 0.8824, 0.1, 0.9118, -7.451e-08, 0.9118, -7.451e-08, 0.8824, 0.1, 0.9118, 0.1, 0.9412, -7.451e-08, 0.9412, -7.451e-08, 0.9118, 0.1, 0.9412, 0.1, 0.9706, -7.451e-08, 0.9706, -7.451e-08, 0.9412, 0.2, 0.5, 0.2, 0.5294, 0.1, 0.5294, 0.1, 0.5, 0.2, 0.5294, 0.2, 0.5588, 0.1, 0.5588, 0.1, 0.5294, 0.2, 0.5588, 0.2, 0.5882, 0.1, 0.5882, 0.1, 0.5588, 0.2, 0.5882, 0.2, 0.6176, 0.1, 0.6176, 0.1, 0.5882, 0.2, 0.6176, 0.2, 0.6471, 0.1, 0.6471, 0.1, 0.6176, 0.2, 0.6471, 0.2, 0.6765, 0.1, 0.6765, 0.1, 0.6471, 0.2, 0.6765, 0.2, 0.7059, 0.1, 0.7059, 0.1, 0.6765, 0.2, 0.7059, 0.2, 0.7353, 0.1, 0.7353, 0.1, 0.7059, 0.2, 0.7353, 0.2, 0.7647, 0.1, 0.7647, 0.1, 0.7353, 0.2, 0.7647, 0.2, 0.7941, 0.1, 0.7941, 0.1, 0.7647, 0.2, 0.7941, 0.2, 0.8235, 0.1, 0.8235, 0.1, 0.7941, 0.2, 0.8235, 0.2, 0.8529, 0.1, 0.8529, 0.1, 0.8235, 0.2, 0.8529, 0.2, 0.8824, 0.1, 0.8824, 0.1, 0.8529, 0.2, 0.8824, 0.2, 0.9118, 0.1, 0.9118, 0.1, 0.8824, 0.2, 0.9118, 0.2, 0.9412, 0.1, 0.9412, 0.1, 0.9118, 0.2, 0.9412, 0.2, 0.9706, 0.1, 0.9706, 0.1, 0.9412, 0.3, 0.5, 0.3, 0.5294, 0.2, 0.5294, 0.2, 0.5, 0.3, 0.5294, 0.3, 0.5588, 0.2, 0.5588, 0.2, 0.5294, 0.3, 0.5588, 0.3, 0.5882, 0.2, 0.5882, 0.2, 0.5588, 0.3, 0.5882, 0.3, 0.6176, 0.2, 0.6176, 0.2, 0.5882, 0.3, 0.6176, 0.3, 0.6471, 0.2, 0.6471, 0.2, 0.6176, 0.3, 0.6471, 0.3, 0.6765, 0.2, 0.6765, 0.2, 0.6471, 0.3, 0.6765, 0.3, 0.7059, 0.2, 0.7059, 0.2, 0.6765, 0.3, 0.7059, 0.3, 0.7353, 0.2, 0.7353, 0.2, 0.7059, 0.3, 0.7353, 0.3, 0.7647, 0.2, 0.7647, 0.2, 0.7353, 0.3, 0.7647, 0.3, 0.7941, 0.2, 0.7941, 0.2, 0.7647, 0.3, 0.7941, 0.3, 0.8235, 0.2, 0.8235, 0.2, 0.7941, 0.3, 0.8235, 0.3, 0.8529, 0.2, 0.8529, 0.2, 0.8235, 0.3, 0.8529, 0.3, 0.8824, 0.2, 0.8824, 0.2, 0.8529, 0.3, 0.8824, 0.3, 0.9118, 0.2, 0.9118, 0.2, 0.8824, 0.3, 0.9118, 0.3, 0.9412, 0.2, 0.9412, 0.2, 0.9118, 0.3, 0.9412, 0.3, 0.9706, 0.2, 0.9706, 0.2, 0.9412, 0.4, 0.5, 0.4, 0.5294, 0.3, 0.5294, 0.3, 0.5, 0.4, 0.5294, 0.4, 0.5588, 0.3, 0.5588, 0.3, 0.5294, 0.4, 0.5588, 0.4, 0.5882, 0.3, 0.5882, 0.3, 0.5588, 0.4, 0.5882, 0.4, 0.6176, 0.3, 0.6176, 0.3, 0.5882, 0.4, 0.6176, 0.4, 0.6471, 0.3, 0.6471, 0.3, 0.6176, 0.4, 0.6471, 0.4, 0.6765, 0.3, 0.6765, 0.3, 0.6471, 0.4, 0.6765, 0.4, 0.7059, 0.3, 0.7059, 0.3, 0.6765, 0.4, 0.7059, 0.4, 0.7353, 0.3, 0.7353, 0.3, 0.7059, 0.4, 0.7353, 0.4, 0.7647, 0.3, 0.7647, 0.3, 0.7353, 0.4, 0.7647, 0.4, 0.7941, 0.3, 0.7941, 0.3, 0.7647, 0.4, 0.7941, 0.4, 0.8235, 0.3, 0.8235, 0.3, 0.7941, 0.4, 0.8235, 0.4, 0.8529, 0.3, 0.8529, 0.3, 0.8235, 0.4, 0.8529, 0.4, 0.8824, 0.3, 0.8824, 0.3, 0.8529, 0.4, 0.8824, 0.4, 0.9118, 0.3, 0.9118, 0.3, 0.8824, 0.4, 0.9118, 0.4, 0.9412, 0.3, 0.9412, 0.3, 0.9118, 0.4, 0.9412, 0.4, 0.9706, 0.3, 0.9706, 0.3, 0.9412, 0.5, 0.5, 0.5, 0.5294, 0.4, 0.5294, 0.4, 0.5, 0.5, 0.5294, 0.5, 0.5588, 0.4, 0.5588, 0.4, 0.5294, 0.5, 0.5588, 0.5, 0.5882, 0.4, 0.5882, 0.4, 0.5588, 0.5, 0.5882, 0.5, 0.6176, 0.4, 0.6176, 0.4, 0.5882, 0.5, 0.6176, 0.5, 0.6471, 0.4, 0.6471, 0.4, 0.6176, 0.5, 0.6471, 0.5, 0.6765, 0.4, 0.6765, 0.4, 0.6471, 0.5, 0.6765, 0.5, 0.7059, 0.4, 0.7059, 0.4, 0.6765, 0.5, 0.7059, 0.5, 0.7353, 0.4, 0.7353, 0.4, 0.7059, 0.5, 0.7353, 0.5, 0.7647, 0.4, 0.7647, 0.4, 0.7353, 0.5, 0.7647, 0.5, 0.7941, 0.4, 0.7941, 0.4, 0.7647, 0.5, 0.7941, 0.5, 0.8235, 0.4, 0.8235, 0.4, 0.7941, 0.5, 0.8235, 0.5, 0.8529, 0.4, 0.8529, 0.4, 0.8235, 0.5, 0.8529, 0.5, 0.8824, 0.4, 0.8824, 0.4, 0.8529, 0.5, 0.8824, 0.5, 0.9118, 0.4, 0.9118, 0.4, 0.8824, 0.5, 0.9118, 0.5, 0.9412, 0.4, 0.9412, 0.4, 0.9118, 0.5, 0.9412, 0.5, 0.9706, 0.4, 0.9706, 0.4, 0.9412, 0.6, 0.5, 0.6, 0.5294, 0.5, 0.5294, 0.5, 0.5, 0.6, 0.5294, 0.6, 0.5588, 0.5, 0.5588, 0.5, 0.5294, 0.6, 0.5588, 0.6, 0.5882, 0.5, 0.5882, 0.5, 0.5588, 0.6, 0.5882, 0.6, 0.6176, 0.5, 0.6176, 0.5, 0.5882, 0.6, 0.6176, 0.6, 0.6471, 0.5, 0.6471, 0.5, 0.6176, 0.6, 0.6471, 0.6, 0.6765, 0.5, 0.6765, 0.5, 0.6471, 0.6, 0.6765, 0.6, 0.7059, 0.5, 0.7059, 0.5, 0.6765, 0.6, 0.7059, 0.6, 0.7353, 0.5, 0.7353, 0.5, 0.7059, 0.6, 0.7353, 0.6, 0.7647, 0.5, 0.7647, 0.5, 0.7353, 0.6, 0.7647, 0.6, 0.7941, 0.5, 0.7941, 0.5, 0.7647, 0.6, 0.7941, 0.6, 0.8235, 0.5, 0.8235, 0.5, 0.7941, 0.6, 0.8235, 0.6, 0.8529, 0.5, 0.8529, 0.5, 0.8235, 0.6, 0.8529, 0.6, 0.8824, 0.5, 0.8824, 0.5, 0.8529, 0.6, 0.8824, 0.6, 0.9118, 0.5, 0.9118, 0.5, 0.8824, 0.6, 0.9118, 0.6, 0.9412, 0.5, 0.9412, 0.5, 0.9118, 0.6, 0.9412, 0.6, 0.9706, 0.5, 0.9706, 0.5, 0.9412, 0.7, 0.5, 0.7, 0.5294, 0.6, 0.5294, 0.6, 0.5, 0.7, 0.5294, 0.7, 0.5588, 0.6, 0.5588, 0.6, 0.5294, 0.7, 0.5588, 0.7, 0.5882, 0.6, 0.5882, 0.6, 0.5588, 0.7, 0.5882, 0.7, 0.6176, 0.6, 0.6176, 0.6, 0.5882, 0.7, 0.6176, 0.7, 0.6471, 0.6, 0.6471, 0.6, 0.6176, 0.7, 0.6471, 0.7, 0.6765, 0.6, 0.6765, 0.6, 0.6471, 0.7, 0.6765, 0.7, 0.7059, 0.6, 0.7059, 0.6, 0.6765, 0.7, 0.7059, 0.7, 0.7353, 0.6, 0.7353, 0.6, 0.7059, 0.7, 0.7353, 0.7, 0.7647, 0.6, 0.7647, 0.6, 0.7353, 0.7, 0.7647, 0.7, 0.7941, 0.6, 0.7941, 0.6, 0.7647, 0.7, 0.7941, 0.7, 0.8235, 0.6, 0.8235, 0.6, 0.7941, 0.7, 0.8235, 0.7, 0.8529, 0.6, 0.8529, 0.6, 0.8235, 0.7, 0.8529, 0.7, 0.8824, 0.6, 0.8824, 0.6, 0.8529, 0.7, 0.8824, 0.7, 0.9118, 0.6, 0.9118, 0.6, 0.8824, 0.7, 0.9118, 0.7, 0.9412, 0.6, 0.9412, 0.6, 0.9118, 0.7, 0.9412, 0.7, 0.9706, 0.6, 0.9706, 0.6, 0.9412, 0.8, 0.5, 0.8, 0.5294, 0.7, 0.5294, 0.7, 0.5, 0.8, 0.5294, 0.8, 0.5588, 0.7, 0.5588, 0.7, 0.5294, 0.8, 0.5588, 0.8, 0.5882, 0.7, 0.5882, 0.7, 0.5588, 0.8, 0.5882, 0.8, 0.6176, 0.7, 0.6176, 0.7, 0.5882, 0.8, 0.6176, 0.8, 0.6471, 0.7, 0.6471, 0.7, 0.6176, 0.8, 0.6471, 0.8, 0.6765, 0.7, 0.6765, 0.7, 0.6471, 0.8, 0.6765, 0.8, 0.7059, 0.7, 0.7059, 0.7, 0.6765, 0.8, 0.7059, 0.8, 0.7353, 0.7, 0.7353, 0.7, 0.7059, 0.8, 0.7353, 0.8, 0.7647, 0.7, 0.7647, 0.7, 0.7353, 0.8, 0.7647, 0.8, 0.7941, 0.7, 0.7941, 0.7, 0.7647, 0.8, 0.7941, 0.8, 0.8235, 0.7, 0.8235, 0.7, 0.7941, 0.8, 0.8235, 0.8, 0.8529, 0.7, 0.8529, 0.7, 0.8235, 0.8, 0.8529, 0.8, 0.8824, 0.7, 0.8824, 0.7, 0.8529, 0.8, 0.8824, 0.8, 0.9118, 0.7, 0.9118, 0.7, 0.8824, 0.8, 0.9118, 0.8, 0.9412, 0.7, 0.9412, 0.7, 0.9118, 0.8, 0.9412, 0.8, 0.9706, 0.7, 0.9706, 0.7, 0.9412, 0.9, 0.5, 0.9, 0.5294, 0.8, 0.5294, 0.8, 0.5, 0.9, 0.5294, 0.9, 0.5588, 0.8, 0.5588, 0.8, 0.5294, 0.9, 0.5588, 0.9, 0.5882, 0.8, 0.5882, 0.8, 0.5588, 0.9, 0.5882, 0.9, 0.6176, 0.8, 0.6176, 0.8, 0.5882, 0.9, 0.6176, 0.9, 0.6471, 0.8, 0.6471, 0.8, 0.6176, 0.9, 0.6471, 0.9, 0.6765, 0.8, 0.6765, 0.8, 0.6471, 0.9, 0.6765, 0.9, 0.7059, 0.8, 0.7059, 0.8, 0.6765, 0.9, 0.7059, 0.9, 0.7353, 0.8, 0.7353, 0.8, 0.7059, 0.9, 0.7353, 0.9, 0.7647, 0.8, 0.7647, 0.8, 0.7353, 0.9, 0.7647, 0.9, 0.7941, 0.8, 0.7941, 0.8, 0.7647, 0.9, 0.7941, 0.9, 0.8235, 0.8, 0.8235, 0.8, 0.7941, 0.9, 0.8235, 0.9, 0.8529, 0.8, 0.8529, 0.8, 0.8235, 0.9, 0.8529, 0.9, 0.8824, 0.8, 0.8824, 0.8, 0.8529, 0.9, 0.8824, 0.9, 0.9118, 0.8, 0.9118, 0.8, 0.8824, 0.9, 0.9118, 0.9, 0.9412, 0.8, 0.9412, 0.8, 0.9118, 0.9, 0.9412, 0.9, 0.9706, 0.8, 0.9706, 0.8, 0.9412, 1.0, 0.5, 1.0, 0.5294, 0.9, 0.5294, 0.9, 0.5, 1.0, 0.5294, 1.0, 0.5588, 0.9, 0.5588, 0.9, 0.5294, 1.0, 0.5588, 1.0, 0.5882, 0.9, 0.5882, 0.9, 0.5588, 1.0, 0.5882, 1.0, 0.6176, 0.9, 0.6176, 0.9, 0.5882, 1.0, 0.6176, 1.0, 0.6471, 0.9, 0.6471, 0.9, 0.6176, 1.0, 0.6471, 1.0, 0.6765, 0.9, 0.6765, 0.9, 0.6471, 1.0, 0.6765, 1.0, 0.7059, 0.9, 0.7059, 0.9, 0.6765, 1.0, 0.7059, 1.0, 0.7353, 0.9, 0.7353, 0.9, 0.7059, 1.0, 0.7353, 1.0, 0.7647, 0.9, 0.7647, 0.9, 0.7353, 1.0, 0.7647, 1.0, 0.7941, 0.9, 0.7941, 0.9, 0.7647, 1.0, 0.7941, 1.0, 0.8235, 0.9, 0.8235, 0.9, 0.7941, 1.0, 0.8235, 1.0, 0.8529, 0.9, 0.8529, 0.9, 0.8235, 1.0, 0.8529, 1.0, 0.8824, 0.9, 0.8824, 0.9, 0.8529, 1.0, 0.8824, 1.0, 0.9118, 0.9, 0.9118, 0.9, 0.8824, 1.0, 0.9118, 1.0, 0.9412, 0.9, 0.9412, 0.9, 0.9118, 1.0, 0.9412, 1.0, 0.9706, 0.9, 0.9706, 0.9, 0.9412])
me_cylinder_003.update()
me_icosphere_006 = bpy.data.meshes.new('Icosphere.006')
me_icosphere_006.from_pydata([(-2.826, 1.536, -0.05748), (-2.214, 0.0766, -0.1847), (-4.373, 0.2504, -0.1847), (-4.394, 2.201, -0.1847), (-2.248, 3.232, -0.1847), (-0.9011, 1.919, -0.1847), (-3.404, -0.1605, 1.604), (-4.751, 1.152, 1.604), (-3.438, 2.995, 1.604), (-1.279, 2.821, 1.604), (-1.258, 0.871, 1.604), (-2.826, 1.536, 2.71), (-3.735, 0.7803, -0.2882), (-2.466, 0.6781, -0.2882), (-3.376, -0.07744, -0.3418), (-1.335, 0.9036, -0.3418), (-1.695, 1.761, -0.2882), (-3.747, 1.927, -0.2882), (-4.656, 1.171, -0.3418), (-2.486, 2.533, -0.2882), (-3.408, 2.924, -0.3418), (-1.355, 2.758, -0.3418), (-1.545, 0.2874, 0.7097), (-0.7731, 1.371, 0.7097), (-4.075, -0.2168, 0.7097), (-2.806, -0.319, 0.7097), (-4.879, 1.701, 0.7097), (-4.866, 0.5548, 0.7097), (-2.846, 3.391, 0.7097), (-4.107, 2.784, 0.7097), (-0.7854, 2.517, 0.7097), (-1.577, 3.288, 0.7097), (-2.244, 0.148, 1.761), (-4.297, 0.3133, 1.761), (-4.317, 2.168, 1.761), (-2.276, 3.149, 1.761), (-0.9953, 1.901, 1.761), (-3.166, 0.5388, 2.411), (-1.904, 1.145, 2.411), (-3.957, 1.31, 2.411), (-3.185, 2.394, 2.411), (-1.917, 2.291, 2.411), (-5.96e-08, -2.98e-08, 0.06054), (2.289, -1.663, -0.1407), (-0.8742, -2.691, -0.1407), (-2.829, -2.98e-08, -0.1407), (-0.8742, 2.691, -0.1407), (2.289, 1.663, -0.1407), (0.8742, -2.691, 2.688), (-2.289, -1.663, 2.688), (-2.289, 1.663, 2.688), (0.8742, 2.691, 2.688), (2.829, -2.98e-08, 2.688), (-5.96e-08, -2.98e-08, 4.437), (-0.5138, -1.581, -0.3043), (1.345, -0.9774, -0.3043), (0.8314, -2.559, -0.389), (2.691, -2.98e-08, -0.389), (1.345, 0.9774, -0.3043), (-1.663, -2.98e-08, -0.3043), (-2.177, -1.581, -0.389), (-0.5138, 1.581, -0.3043), (-2.177, 1.581, -0.389), (0.8314, 2.559, -0.389), (3.008, -0.9774, 1.274), (3.008, 0.9774, 1.274), (-5.96e-08, -3.163, 1.274), (1.859, -2.559, 1.274), (-3.008, -0.9774, 1.274), (-1.859, -2.559, 1.274), (-1.859, 2.559, 1.274), (-3.008, 0.9774, 1.274), (1.859, 2.559, 1.274), (-5.96e-08, 3.163, 1.274), (2.177, -1.581, 2.937), (-0.8314, -2.559, 2.937), (-2.691, -2.98e-08, 2.937), (-0.8314, 2.559, 2.937), (2.177, 1.581, 2.937), (0.5138, -1.581, 3.964), (1.663, -2.98e-08, 3.964), (-1.345, -0.9774, 3.964), (-1.345, 0.9774, 3.964), (0.5138, 1.581, 3.964)], [], [(0, 13, 12), (1, 13, 15), (0, 12, 17), (0, 17, 19), (0, 19, 16), (1, 15, 22), (2, 14, 24), (3, 18, 26), (4, 20, 28), (5, 21, 30), (1, 22, 25), (2, 24, 27), (3, 26, 29), (4, 28, 31), (5, 30, 23), (6, 32, 37), (7, 33, 39), (8, 34, 40), (9, 35, 41), (10, 36, 38), (38, 41, 11), (38, 36, 41), (36, 9, 41), (41, 40, 11), (41, 35, 40), (35, 8, 40), (40, 39, 11), (40, 34, 39), (34, 7, 39), (39, 37, 11), (39, 33, 37), (33, 6, 37), (37, 38, 11), (37, 32, 38), (32, 10, 38), (23, 36, 10), (23, 30, 36), (30, 9, 36), (31, 35, 9), (31, 28, 35), (28, 8, 35), (29, 34, 8), (29, 26, 34), (26, 7, 34), (27, 33, 7), (27, 24, 33), (24, 6, 33), (25, 32, 6), (25, 22, 32), (22, 10, 32), (30, 31, 9), (30, 21, 31), (21, 4, 31), (28, 29, 8), (28, 20, 29), (20, 3, 29), (26, 27, 7), (26, 18, 27), (18, 2, 27), (24, 25, 6), (24, 14, 25), (14, 1, 25), (22, 23, 10), (22, 15, 23), (15, 5, 23), (16, 21, 5), (16, 19, 21), (19, 4, 21), (19, 20, 4), (19, 17, 20), (17, 3, 20), (17, 18, 3), (17, 12, 18), (12, 2, 18), (15, 16, 5), (15, 13, 16), (13, 0, 16), (12, 14, 2), (12, 13, 14), (13, 1, 14), (42, 55, 54), (43, 55, 57), (42, 54, 59), (42, 59, 61), (42, 61, 58), (43, 57, 64), (44, 56, 66), (45, 60, 68), (46, 62, 70), (47, 63, 72), (43, 64, 67), (44, 66, 69), (45, 68, 71), (46, 70, 73), (47, 72, 65), (48, 74, 79), (49, 75, 81), (50, 76, 82), (51, 77, 83), (52, 78, 80), (80, 83, 53), (80, 78, 83), (78, 51, 83), (83, 82, 53), (83, 77, 82), (77, 50, 82), (82, 81, 53), (82, 76, 81), (76, 49, 81), (81, 79, 53), (81, 75, 79), (75, 48, 79), (79, 80, 53), (79, 74, 80), (74, 52, 80), (65, 78, 52), (65, 72, 78), (72, 51, 78), (73, 77, 51), (73, 70, 77), (70, 50, 77), (71, 76, 50), (71, 68, 76), (68, 49, 76), (69, 75, 49), (69, 66, 75), (66, 48, 75), (67, 74, 48), (67, 64, 74), (64, 52, 74), (72, 73, 51), (72, 63, 73), (63, 46, 73), (70, 71, 50), (70, 62, 71), (62, 45, 71), (68, 69, 49), (68, 60, 69), (60, 44, 69), (66, 67, 48), (66, 56, 67), (56, 43, 67), (64, 65, 52), (64, 57, 65), (57, 47, 65), (58, 63, 47), (58, 61, 63), (61, 46, 63), (61, 62, 46), (61, 59, 62), (59, 45, 62), (59, 60, 45), (59, 54, 60), (54, 44, 60), (57, 58, 47), (57, 55, 58), (55, 42, 58), (54, 56, 44), (54, 55, 56), (55, 43, 56)])
_uv = me_icosphere_006.uv_layers.new(name='UVMap')
_uv.uv.foreach_set('vector', [0.1818, 0.0, 0.2273, 0.07873, 0.1364, 0.07873, 0.2727, 0.1575, 0.3182, 0.07873, 0.3636, 0.1575, 0.9091, 0.0, 0.9545, 0.07873, 0.8636, 0.07873, 0.7273, 0.0, 0.7727, 0.07873, 0.6818, 0.07873, 0.5455, 0.0, 0.5909, 0.07873, 0.5, 0.07873, 0.2727, 0.1575, 0.3636, 0.1575, 0.3182, 0.2362, 0.09091, 0.1575, 0.1818, 0.1575, 0.1364, 0.2362, 0.8182, 0.1575, 0.9091, 0.1575, 0.8636, 0.2362, 0.6364, 0.1575, 0.7273, 0.1575, 0.6818, 0.2362, 0.4545, 0.1575, 0.5455, 0.1575, 0.5, 0.2362, 0.2727, 0.1575, 0.3182, 0.2362, 0.2273, 0.2362, 0.09091, 0.1575, 0.1364, 0.2362, 0.04546, 0.2362, 0.8182, 0.1575, 0.8636, 0.2362, 0.7727, 0.2362, 0.6364, 0.1575, 0.6818, 0.2362, 0.5909, 0.2362, 0.4545, 0.1575, 0.5, 0.2362, 0.4091, 0.2362, 0.1818, 0.3149, 0.2727, 0.3149, 0.2273, 0.3937, 0.0, 0.3149, 0.09091, 0.3149, 0.04546, 0.3937, 0.7273, 0.3149, 0.8182, 0.3149, 0.7727, 0.3937, 0.5455, 0.3149, 0.6364, 0.3149, 0.5909, 0.3937, 0.3636, 0.3149, 0.4545, 0.3149, 0.4091, 0.3937, 0.4091, 0.3937, 0.5, 0.3937, 0.4545, 0.4724, 0.4091, 0.3937, 0.4545, 0.3149, 0.5, 0.3937, 0.4545, 0.3149, 0.5455, 0.3149, 0.5, 0.3937, 0.5909, 0.3937, 0.6818, 0.3937, 0.6364, 0.4724, 0.5909, 0.3937, 0.6364, 0.3149, 0.6818, 0.3937, 0.6364, 0.3149, 0.7273, 0.3149, 0.6818, 0.3937, 0.7727, 0.3937, 0.8636, 0.3937, 0.8182, 0.4724, 0.7727, 0.3937, 0.8182, 0.3149, 0.8636, 0.3937, 0.8182, 0.3149, 0.9091, 0.3149, 0.8636, 0.3937, 0.04546, 0.3937, 0.1364, 0.3937, 0.09091, 0.4724, 0.04546, 0.3937, 0.09091, 0.3149, 0.1364, 0.3937, 0.09091, 0.3149, 0.1818, 0.3149, 0.1364, 0.3937, 0.2273, 0.3937, 0.3182, 0.3937, 0.2727, 0.4724, 0.2273, 0.3937, 0.2727, 0.3149, 0.3182, 0.3937, 0.2727, 0.3149, 0.3636, 0.3149, 0.3182, 0.3937, 0.4091, 0.2362, 0.4545, 0.3149, 0.3636, 0.3149, 0.4091, 0.2362, 0.5, 0.2362, 0.4545, 0.3149, 0.5, 0.2362, 0.5455, 0.3149, 0.4545, 0.3149, 0.5909, 0.2362, 0.6364, 0.3149, 0.5455, 0.3149, 0.5909, 0.2362, 0.6818, 0.2362, 0.6364, 0.3149, 0.6818, 0.2362, 0.7273, 0.3149, 0.6364, 0.3149, 0.7727, 0.2362, 0.8182, 0.3149, 0.7273, 0.3149, 0.7727, 0.2362, 0.8636, 0.2362, 0.8182, 0.3149, 0.8636, 0.2362, 0.9091, 0.3149, 0.8182, 0.3149, 0.04546, 0.2362, 0.09091, 0.3149, 0.0, 0.3149, 0.04546, 0.2362, 0.1364, 0.2362, 0.09091, 0.3149, 0.1364, 0.2362, 0.1818, 0.3149, 0.09091, 0.3149, 0.2273, 0.2362, 0.2727, 0.3149, 0.1818, 0.3149, 0.2273, 0.2362, 0.3182, 0.2362, 0.2727, 0.3149, 0.3182, 0.2362, 0.3636, 0.3149, 0.2727, 0.3149, 0.5, 0.2362, 0.5909, 0.2362, 0.5455, 0.3149, 0.5, 0.2362, 0.5455, 0.1575, 0.5909, 0.2362, 0.5455, 0.1575, 0.6364, 0.1575, 0.5909, 0.2362, 0.6818, 0.2362, 0.7727, 0.2362, 0.7273, 0.3149, 0.6818, 0.2362, 0.7273, 0.1575, 0.7727, 0.2362, 0.7273, 0.1575, 0.8182, 0.1575, 0.7727, 0.2362, 0.8636, 0.2362, 0.9545, 0.2362, 0.9091, 0.3149, 0.8636, 0.2362, 0.9091, 0.1575, 0.9545, 0.2362, 0.9091, 0.1575, 1.0, 0.1575, 0.9545, 0.2362, 0.1364, 0.2362, 0.2273, 0.2362, 0.1818, 0.3149, 0.1364, 0.2362, 0.1818, 0.1575, 0.2273, 0.2362, 0.1818, 0.1575, 0.2727, 0.1575, 0.2273, 0.2362, 0.3182, 0.2362, 0.4091, 0.2362, 0.3636, 0.3149, 0.3182, 0.2362, 0.3636, 0.1575, 0.4091, 0.2362, 0.3636, 0.1575, 0.4545, 0.1575, 0.4091, 0.2362, 0.5, 0.07873, 0.5455, 0.1575, 0.4545, 0.1575, 0.5, 0.07873, 0.5909, 0.07873, 0.5455, 0.1575, 0.5909, 0.07873, 0.6364, 0.1575, 0.5455, 0.1575, 0.6818, 0.07873, 0.7273, 0.1575, 0.6364, 0.1575, 0.6818, 0.07873, 0.7727, 0.07873, 0.7273, 0.1575, 0.7727, 0.07873, 0.8182, 0.1575, 0.7273, 0.1575, 0.8636, 0.07873, 0.9091, 0.1575, 0.8182, 0.1575, 0.8636, 0.07873, 0.9545, 0.07873, 0.9091, 0.1575, 0.9545, 0.07873, 1.0, 0.1575, 0.9091, 0.1575, 0.3636, 0.1575, 0.4091, 0.07873, 0.4545, 0.1575, 0.3636, 0.1575, 0.3182, 0.07873, 0.4091, 0.07873, 0.3182, 0.07873, 0.3636, 0.0, 0.4091, 0.07873, 0.1364, 0.07873, 0.1818, 0.1575, 0.09091, 0.1575, 0.1364, 0.07873, 0.2273, 0.07873, 0.1818, 0.1575, 0.2273, 0.07873, 0.2727, 0.1575, 0.1818, 0.1575, 0.1818, 0.0, 0.2273, 0.07873, 0.1364, 0.07873, 0.2727, 0.1575, 0.3182, 0.07873, 0.3636, 0.1575, 0.9091, 0.0, 0.9545, 0.07873, 0.8636, 0.07873, 0.7273, 0.0, 0.7727, 0.07873, 0.6818, 0.07873, 0.5455, 0.0, 0.5909, 0.07873, 0.5, 0.07873, 0.2727, 0.1575, 0.3636, 0.1575, 0.3182, 0.2362, 0.09091, 0.1575, 0.1818, 0.1575, 0.1364, 0.2362, 0.8182, 0.1575, 0.9091, 0.1575, 0.8636, 0.2362, 0.6364, 0.1575, 0.7273, 0.1575, 0.6818, 0.2362, 0.4545, 0.1575, 0.5455, 0.1575, 0.5, 0.2362, 0.2727, 0.1575, 0.3182, 0.2362, 0.2273, 0.2362, 0.09091, 0.1575, 0.1364, 0.2362, 0.04546, 0.2362, 0.8182, 0.1575, 0.8636, 0.2362, 0.7727, 0.2362, 0.6364, 0.1575, 0.6818, 0.2362, 0.5909, 0.2362, 0.4545, 0.1575, 0.5, 0.2362, 0.4091, 0.2362, 0.1818, 0.3149, 0.2727, 0.3149, 0.2273, 0.3937, 0.0, 0.3149, 0.09091, 0.3149, 0.04546, 0.3937, 0.7273, 0.3149, 0.8182, 0.3149, 0.7727, 0.3937, 0.5455, 0.3149, 0.6364, 0.3149, 0.5909, 0.3937, 0.3636, 0.3149, 0.4545, 0.3149, 0.4091, 0.3937, 0.4091, 0.3937, 0.5, 0.3937, 0.4545, 0.4724, 0.4091, 0.3937, 0.4545, 0.3149, 0.5, 0.3937, 0.4545, 0.3149, 0.5455, 0.3149, 0.5, 0.3937, 0.5909, 0.3937, 0.6818, 0.3937, 0.6364, 0.4724, 0.5909, 0.3937, 0.6364, 0.3149, 0.6818, 0.3937, 0.6364, 0.3149, 0.7273, 0.3149, 0.6818, 0.3937, 0.7727, 0.3937, 0.8636, 0.3937, 0.8182, 0.4724, 0.7727, 0.3937, 0.8182, 0.3149, 0.8636, 0.3937, 0.8182, 0.3149, 0.9091, 0.3149, 0.8636, 0.3937, 0.04546, 0.3937, 0.1364, 0.3937, 0.09091, 0.4724, 0.04546, 0.3937, 0.09091, 0.3149, 0.1364, 0.3937, 0.09091, 0.3149, 0.1818, 0.3149, 0.1364, 0.3937, 0.2273, 0.3937, 0.3182, 0.3937, 0.2727, 0.4724, 0.2273, 0.3937, 0.2727, 0.3149, 0.3182, 0.3937, 0.2727, 0.3149, 0.3636, 0.3149, 0.3182, 0.3937, 0.4091, 0.2362, 0.4545, 0.3149, 0.3636, 0.3149, 0.4091, 0.2362, 0.5, 0.2362, 0.4545, 0.3149, 0.5, 0.2362, 0.5455, 0.3149, 0.4545, 0.3149, 0.5909, 0.2362, 0.6364, 0.3149, 0.5455, 0.3149, 0.5909, 0.2362, 0.6818, 0.2362, 0.6364, 0.3149, 0.6818, 0.2362, 0.7273, 0.3149, 0.6364, 0.3149, 0.7727, 0.2362, 0.8182, 0.3149, 0.7273, 0.3149, 0.7727, 0.2362, 0.8636, 0.2362, 0.8182, 0.3149, 0.8636, 0.2362, 0.9091, 0.3149, 0.8182, 0.3149, 0.04546, 0.2362, 0.09091, 0.3149, 0.0, 0.3149, 0.04546, 0.2362, 0.1364, 0.2362, 0.09091, 0.3149, 0.1364, 0.2362, 0.1818, 0.3149, 0.09091, 0.3149, 0.2273, 0.2362, 0.2727, 0.3149, 0.1818, 0.3149, 0.2273, 0.2362, 0.3182, 0.2362, 0.2727, 0.3149, 0.3182, 0.2362, 0.3636, 0.3149, 0.2727, 0.3149, 0.5, 0.2362, 0.5909, 0.2362, 0.5455, 0.3149, 0.5, 0.2362, 0.5455, 0.1575, 0.5909, 0.2362, 0.5455, 0.1575, 0.6364, 0.1575, 0.5909, 0.2362, 0.6818, 0.2362, 0.7727, 0.2362, 0.7273, 0.3149, 0.6818, 0.2362, 0.7273, 0.1575, 0.7727, 0.2362, 0.7273, 0.1575, 0.8182, 0.1575, 0.7727, 0.2362, 0.8636, 0.2362, 0.9545, 0.2362, 0.9091, 0.3149, 0.8636, 0.2362, 0.9091, 0.1575, 0.9545, 0.2362, 0.9091, 0.1575, 1.0, 0.1575, 0.9545, 0.2362, 0.1364, 0.2362, 0.2273, 0.2362, 0.1818, 0.3149, 0.1364, 0.2362, 0.1818, 0.1575, 0.2273, 0.2362, 0.1818, 0.1575, 0.2727, 0.1575, 0.2273, 0.2362, 0.3182, 0.2362, 0.4091, 0.2362, 0.3636, 0.3149, 0.3182, 0.2362, 0.3636, 0.1575, 0.4091, 0.2362, 0.3636, 0.1575, 0.4545, 0.1575, 0.4091, 0.2362, 0.5, 0.07873, 0.5455, 0.1575, 0.4545, 0.1575, 0.5, 0.07873, 0.5909, 0.07873, 0.5455, 0.1575, 0.5909, 0.07873, 0.6364, 0.1575, 0.5455, 0.1575, 0.6818, 0.07873, 0.7273, 0.1575, 0.6364, 0.1575, 0.6818, 0.07873, 0.7727, 0.07873, 0.7273, 0.1575, 0.7727, 0.07873, 0.8182, 0.1575, 0.7273, 0.1575, 0.8636, 0.07873, 0.9091, 0.1575, 0.8182, 0.1575, 0.8636, 0.07873, 0.9545, 0.07873, 0.9091, 0.1575, 0.9545, 0.07873, 1.0, 0.1575, 0.9091, 0.1575, 0.3636, 0.1575, 0.4091, 0.07873, 0.4545, 0.1575, 0.3636, 0.1575, 0.3182, 0.07873, 0.4091, 0.07873, 0.3182, 0.07873, 0.3636, 0.0, 0.4091, 0.07873, 0.1364, 0.07873, 0.1818, 0.1575, 0.09091, 0.1575, 0.1364, 0.07873, 0.2273, 0.07873, 0.1818, 0.1575, 0.2273, 0.07873, 0.2727, 0.1575, 0.1818, 0.1575])
me_icosphere_006.update()

# ---- curves / text
cu_beziercurve = bpy.data.curves.new('BezierCurve', 'CURVE')
cu_beziercurve.dimensions = '3D'
_sp = cu_beziercurve.splines.new('BEZIER'); _sp.bezier_points.add(1)
_sp.bezier_points.foreach_set('co', [0.0, 0.0, 0.0, -0.2963, -4.609e-07, 5.103])
_sp.bezier_points.foreach_set('handle_left', [0.1157, 1.799e-07, -1.992, 0.4033, -3.038e-07, 3.281])
_sp.bezier_points.foreach_set('handle_right', [-0.1157, -1.799e-07, 1.992, -0.996, -6.18e-07, 6.925])
for _p, _l, _r in zip(_sp.bezier_points, ['AUTO', 'ALIGNED'], ['AUTO', 'ALIGNED']): _p.handle_left_type = _l; _p.handle_right_type = _r
_sp.order_v = 0
_sp.resolution_u = 5
_sp.resolution_v = 0
cu_beziercurve.use_path = True
cu_beziercurve.bevel_profile.use_clip = True
cu_beziercurve.resolution_u = 5
cu_beziercurve.fill_mode = 'FULL'
cu_beziercurve.use_fill_caps = True
cu_beziercurve_001 = bpy.data.curves.new('BezierCurve.001', 'CURVE')
cu_beziercurve_001.dimensions = '3D'
_sp = cu_beziercurve_001.splines.new('BEZIER'); _sp.bezier_points.add(1)
_sp.bezier_points.foreach_set('co', [0.5345, -8.483e-08, 0.05937, -0.2963, -4.609e-07, 5.103])
_sp.bezier_points.foreach_set('handle_left', [0.8588, 6.198e-08, -1.91, 1.628, -3.666e-07, 4.775])
_sp.bezier_points.foreach_set('handle_right', [0.2101, -2.316e-07, 2.028, -2.221, -5.551e-07, 5.431])
for _p, _l, _r in zip(_sp.bezier_points, ['AUTO', 'ALIGNED'], ['AUTO', 'ALIGNED']): _p.handle_left_type = _l; _p.handle_right_type = _r
_sp.order_v = 0
_sp.resolution_u = 5
_sp.resolution_v = 0
cu_beziercurve_001.use_path = True
cu_beziercurve_001.bevel_profile.use_clip = True
cu_beziercurve_001.resolution_u = 5
cu_beziercurve_001.fill_mode = 'FULL'
cu_beziercurve_001.use_fill_caps = True

# ---- objects
ob_cube = bpy.data.objects.new('Cube', me_cube_001)
ob_guy = bpy.data.objects.new('guy', me_cylinder)
ob_boulder = bpy.data.objects.new('boulder', me_icosphere_004)
ob_tree_00 = bpy.data.objects.new('TREE_00', me_icosphere_001)
ob_beziercurve = bpy.data.objects.new('BezierCurve', cu_beziercurve)
ob_cylinder = bpy.data.objects.new('Cylinder', me_cylinder_002)
ob_tree_00_001 = bpy.data.objects.new('TREE_00.001', me_icosphere_002)
ob_beziercurve_001 = bpy.data.objects.new('BezierCurve.001', cu_beziercurve_001)
ob_cylinder_001 = bpy.data.objects.new('Cylinder.001', me_cylinder_003)
ob_bushes = bpy.data.objects.new('bushes', me_icosphere_006)
ob_tree0 = bpy.data.objects.new('Tree0', None)
ob_tree1 = bpy.data.objects.new('Tree1', None)

# ---- transforms, parenting, visibility, modifiers, constraints
ob_cube.location = (0.0, 0.0, 0.0)
ob_cube.scale = (25.0, 25.0, 1.0)
ob_guy.location = (-4.176, 0.0, 1.9)
ob_boulder.location = (0.0, 0.0, 5.96e-08)
ob_boulder.scale = (1.0, 1.0, 0.7814)
ob_tree_00.parent = ob_tree0
ob_tree_00.location = (0.3068, -6.735e-09, 6.665)
ob_tree_00.rotation_euler = (7.757e-10, -0.1072, -1.446e-08)
ob_tree_00.scale = (1.053, 1.053, 1.053)
ob_beziercurve.parent = ob_tree0
ob_beziercurve.location = (-0.02715, 2.872e-08, -0.07457)
ob_beziercurve.rotation_euler = (2.327e-10, 0.05882, 7.912e-09)
ob_cylinder.parent = ob_tree0
ob_cylinder.location = (0.1198, 2.93e-08, 2.421)
ob_cylinder.rotation_euler = (2.327e-10, 0.05882, 7.912e-09)
_m = ob_cylinder.modifiers.new('Curve', 'CURVE')
_m.object = ob_beziercurve
_m.deform_axis = 'POS_Z'
ob_tree_00_001.parent = ob_tree1
ob_tree_00_001.location = (0.3466, 1.766e-07, 6.289)
ob_tree_00_001.rotation_euler = (-0.07329, -0.2368, 0.8001)
ob_tree_00_001.scale = (1.053, 1.053, 1.053)
ob_beziercurve_001.parent = ob_tree1
ob_beziercurve_001.location = (0.9421, 0.2171, -0.03165)
ob_beziercurve_001.rotation_euler = (-1.601e-08, 0.1631, -3.142)
ob_cylinder_001.parent = ob_tree1
ob_cylinder_001.location = (0.5361, 0.2171, 2.435)
ob_cylinder_001.rotation_euler = (-1.601e-08, 0.1631, -3.142)
_m = ob_cylinder_001.modifiers.new('Curve', 'CURVE')
_m.object = ob_beziercurve_001
_m.deform_axis = 'POS_Z'
ob_bushes.location = (2.98e-08, -7.451e-09, 0.0)
ob_bushes.scale = (0.4878, 0.6323, 0.6323)
ob_tree0.location = (0.0, 0.0, 0.0)
ob_tree1.location = (0.0, 0.0, 0.0)

# ---- collection membership
col_collection.objects.link(ob_cube)
col_collection.objects.link(ob_guy)
col_props.objects.link(ob_boulder)
col_props.objects.link(ob_tree_00)
col_props.objects.link(ob_beziercurve)
col_props.objects.link(ob_cylinder)
col_props.objects.link(ob_tree_00_001)
col_props.objects.link(ob_beziercurve_001)
col_props.objects.link(ob_cylinder_001)
col_props.objects.link(ob_bushes)
col_props.objects.link(ob_tree0)
col_props.objects.link(ob_tree1)

# ---- scene / render settings (as saved in the file)
scene.frame_start = 1; scene.frame_end = 250; scene.frame_set(1)
scene.render.engine = 'BLENDER_EEVEE_NEXT'
scene.cycles.sampling_pattern = 'TABULATED_SOBOL'
scene.cycles.use_light_tree = False
scene.view_settings.view_transform = 'Filmic'
bpy.context.view_layer.update()

# ---- added for rendering (the .blend has no active camera and no usable light): camera, sun
cam_auto = bpy.data.cameras.new('AutoCamera')
cam_auto.lens = 50.0
cam_auto.sensor_width = 36.0
cam_auto.clip_end = 1162.14
ob_auto_camera = bpy.data.objects.new('AutoCamera', cam_auto)
scene.collection.objects.link(ob_auto_camera)
ob_auto_camera.location = (66.219, -79.4628, 56.3257)
ob_auto_camera.rotation_euler = (1.09748, -7.21219e-08, 0.694738)
scene.camera = ob_auto_camera
light_auto_sun = bpy.data.lights.new('AutoSun', 'SUN')
light_auto_sun.energy = 3.0
light_auto_sun.angle = 0.0523599
ob_auto_sun = bpy.data.objects.new('AutoSun', light_auto_sun)
scene.collection.objects.link(ob_auto_sun)
ob_auto_sun.rotation_euler = (0.872665, 0.174533, 0.523599)
bpy.context.view_layer.update()
